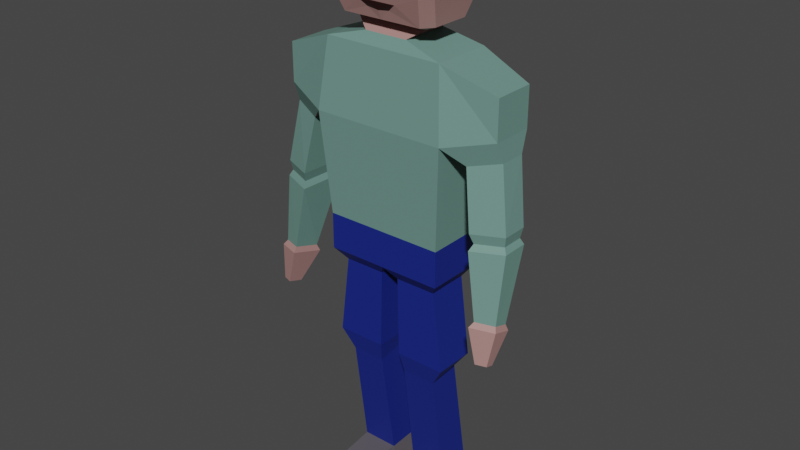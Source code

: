 # Source: Bystander4.blend  (saved by Blender 3.4.6; exported with 4.5.12 LTS)
import bpy
from mathutils import Matrix  # noqa: F401  (used for matrix-valued properties, if any)

bpy.ops.wm.read_factory_settings(use_empty=True)
scene = bpy.context.scene
scene.name = 'Scene'

# ---- collections
col_collection = bpy.data.collections.new('Collection'); scene.collection.children.link(col_collection)

# ---- images (referenced by path relative to the original .blend; pixels are not part of the script)
import os
ASSET_DIR = os.environ.get("B2B_ASSET_DIR", "")  # directory of the original .blend (textures are referenced by path, not embedded)
HERE = os.path.dirname(os.path.abspath(__file__))  # packed textures are extracted next to this script under _unpacked/

def load_image(name, relpath, width, height, colorspace="sRGB"):
    """Load a texture the original file referenced (path relative to the .blend, or extracted next to this script)."""
    p = next((c for c in (os.path.join(HERE, relpath), os.path.join(ASSET_DIR, relpath)) if relpath and os.path.exists(c)), "")
    if p:
        img = bpy.data.images.load(p, check_existing=True)
        img.name = name
    else:  # same state as the original file: an image datablock whose file is absent (Cycles renders it pink)
        img = bpy.data.images.new(name, width, height)
        img.source = "FILE"
        img.filepath = "//" + (relpath or name)
    img.colorspace_settings.name = colorspace
    return img
img_hat_base_color = load_image('Hat Base Color', '', 1024, 1024, 'sRGB')

# ---- materials (node trees are filled in below, after node groups)
mat_skin = bpy.data.materials.new('skin')
mat_skin.alpha_threshold = 0.0
mat_skin.use_transparent_shadow = False
mat_skin.roughness = 0.5
mat_skin.line_color = (0.0, 0.0, 0.0, 1.0)
mat_top = bpy.data.materials.new('Top')
mat_top.use_transparent_shadow = False
mat_trousers = bpy.data.materials.new('Trousers')
mat_trousers.use_transparent_shadow = False
mat_shoes = bpy.data.materials.new('Shoes')
mat_shoes.use_transparent_shadow = False
mat_mouth = bpy.data.materials.new('Mouth')
mat_mouth.use_transparent_shadow = False
mat_eye = bpy.data.materials.new('Eye')
mat_eye.use_transparent_shadow = False
mat_pupil = bpy.data.materials.new('pupil')
mat_pupil.use_transparent_shadow = False
mat_hat = bpy.data.materials.new('Hat')
mat_hat.use_transparent_shadow = False
mat_hair = bpy.data.materials.new('Hair')
mat_hair.use_transparent_shadow = False

# ---- material node trees
mat_skin.use_nodes = True; mat_skin.node_tree.nodes.clear()
_N = mat_skin.node_tree.nodes; _L = mat_skin.node_tree.links
n0 = _N.new('ShaderNodeOutputMaterial'); n0.name = 'Material Output'; n0.location = (300, 300)
n1 = _N.new('ShaderNodeBsdfPrincipled'); n1.name = 'Principled BSDF'; n1.location = (10, 300)
n1.distribution = 'GGX'
n1.subsurface_method = 'RANDOM_WALK_SKIN'
n1.inputs[0].default_value = (0.42, 0.2283, 0.212, 1.0)
n1.inputs[3].default_value = 1.45
n1.inputs[27].default_value = (0.0, 0.0, 0.0, 1.0)
n1.inputs[28].default_value = 1.0
_L.new(n1.outputs[0], n0.inputs[0])
n0.is_active_output = True
mat_top.use_nodes = True; mat_top.node_tree.nodes.clear()
_N = mat_top.node_tree.nodes; _L = mat_top.node_tree.links
n0 = _N.new('ShaderNodeBsdfPrincipled'); n0.name = 'Principled BSDF'; n0.location = (10, 300)
n0.distribution = 'GGX'
n0.subsurface_method = 'RANDOM_WALK_SKIN'
n0.inputs[0].default_value = (0.1534, 0.2957, 0.2557, 1.0)
n0.inputs[3].default_value = 1.45
n0.inputs[27].default_value = (0.0, 0.0, 0.0, 1.0)
n0.inputs[28].default_value = 1.0
n1 = _N.new('ShaderNodeOutputMaterial'); n1.name = 'Material Output'; n1.location = (300, 300)
_L.new(n0.outputs[0], n1.inputs[0])
n1.is_active_output = True
mat_trousers.use_nodes = True; mat_trousers.node_tree.nodes.clear()
_N = mat_trousers.node_tree.nodes; _L = mat_trousers.node_tree.links
n0 = _N.new('ShaderNodeBsdfPrincipled'); n0.name = 'Principled BSDF'; n0.location = (10, 300)
n0.distribution = 'GGX'
n0.subsurface_method = 'RANDOM_WALK_SKIN'
n0.inputs[0].default_value = (0.007792, 0.02043, 0.2203, 1.0)
n0.inputs[3].default_value = 1.45
n0.inputs[27].default_value = (0.0, 0.0, 0.0, 1.0)
n0.inputs[28].default_value = 1.0
n1 = _N.new('ShaderNodeOutputMaterial'); n1.name = 'Material Output'; n1.location = (300, 300)
_L.new(n0.outputs[0], n1.inputs[0])
n1.is_active_output = True
mat_shoes.use_nodes = True; mat_shoes.node_tree.nodes.clear()
_N = mat_shoes.node_tree.nodes; _L = mat_shoes.node_tree.links
n0 = _N.new('ShaderNodeBsdfPrincipled'); n0.name = 'Principled BSDF'; n0.location = (10, 300)
n0.distribution = 'GGX'
n0.subsurface_method = 'RANDOM_WALK_SKIN'
n0.inputs[0].default_value = (0.1059, 0.09563, 0.1107, 1.0)
n0.inputs[3].default_value = 1.45
n0.inputs[27].default_value = (0.0, 0.0, 0.0, 1.0)
n0.inputs[28].default_value = 1.0
n1 = _N.new('ShaderNodeOutputMaterial'); n1.name = 'Material Output'; n1.location = (300, 300)
_L.new(n0.outputs[0], n1.inputs[0])
n1.is_active_output = True
mat_mouth.use_nodes = True; mat_mouth.node_tree.nodes.clear()
_N = mat_mouth.node_tree.nodes; _L = mat_mouth.node_tree.links
n0 = _N.new('ShaderNodeBsdfPrincipled'); n0.name = 'Principled BSDF'; n0.location = (10, 300)
n0.distribution = 'GGX'
n0.subsurface_method = 'RANDOM_WALK_SKIN'
n0.inputs[0].default_value = (0.02539, 0.002901, 0.0022, 1.0)
n0.inputs[3].default_value = 1.45
n0.inputs[27].default_value = (0.0, 0.0, 0.0, 1.0)
n0.inputs[28].default_value = 1.0
n1 = _N.new('ShaderNodeOutputMaterial'); n1.name = 'Material Output'; n1.location = (300, 300)
_L.new(n0.outputs[0], n1.inputs[0])
n1.is_active_output = True
mat_eye.use_nodes = True; mat_eye.node_tree.nodes.clear()
_N = mat_eye.node_tree.nodes; _L = mat_eye.node_tree.links
n0 = _N.new('ShaderNodeBsdfPrincipled'); n0.name = 'Principled BSDF'; n0.location = (10, 300)
n0.distribution = 'GGX'
n0.subsurface_method = 'RANDOM_WALK_SKIN'
n0.inputs[3].default_value = 1.45
n0.inputs[27].default_value = (0.0, 0.0, 0.0, 1.0)
n0.inputs[28].default_value = 1.0
n1 = _N.new('ShaderNodeOutputMaterial'); n1.name = 'Material Output'; n1.location = (300, 300)
_L.new(n0.outputs[0], n1.inputs[0])
n1.is_active_output = True
mat_pupil.use_nodes = True; mat_pupil.node_tree.nodes.clear()
_N = mat_pupil.node_tree.nodes; _L = mat_pupil.node_tree.links
n0 = _N.new('ShaderNodeBsdfPrincipled'); n0.name = 'Principled BSDF'; n0.location = (10, 300)
n0.distribution = 'GGX'
n0.subsurface_method = 'RANDOM_WALK_SKIN'
n0.inputs[0].default_value = (0.02073, 0.06242, 0.09083, 1.0)
n0.inputs[3].default_value = 1.45
n0.inputs[27].default_value = (0.0, 0.0, 0.0, 1.0)
n0.inputs[28].default_value = 1.0
n1 = _N.new('ShaderNodeOutputMaterial'); n1.name = 'Material Output'; n1.location = (300, 300)
_L.new(n0.outputs[0], n1.inputs[0])
n1.is_active_output = True
mat_hat.use_nodes = True; mat_hat.node_tree.nodes.clear()
_N = mat_hat.node_tree.nodes; _L = mat_hat.node_tree.links
n0 = _N.new('ShaderNodeBsdfPrincipled'); n0.name = 'Principled BSDF'; n0.location = (10, 300)
n0.distribution = 'GGX'
n0.subsurface_method = 'RANDOM_WALK_SKIN'
n0.inputs[3].default_value = 1.45
n0.inputs[27].default_value = (0.0, 0.0, 0.0, 1.0)
n0.inputs[28].default_value = 1.0
n1 = _N.new('ShaderNodeOutputMaterial'); n1.name = 'Material Output'; n1.location = (300, 300)
n2 = _N.new('ShaderNodeTexImage'); n2.name = 'Image Texture'; n2.location = (-280, 280)
n2.image = img_hat_base_color
_L.new(n0.outputs[0], n1.inputs[0])
_L.new(n2.outputs[0], n0.inputs[0])
n1.is_active_output = True
mat_hair.use_nodes = True; mat_hair.node_tree.nodes.clear()
_N = mat_hair.node_tree.nodes; _L = mat_hair.node_tree.links
n0 = _N.new('ShaderNodeBsdfPrincipled'); n0.name = 'Principled BSDF'; n0.location = (10, 300)
n0.distribution = 'GGX'
n0.subsurface_method = 'RANDOM_WALK_SKIN'
n0.inputs[0].default_value = (0.5277, 0.4793, 0.01114, 1.0)
n0.inputs[3].default_value = 1.45
n0.inputs[27].default_value = (0.0, 0.0, 0.0, 1.0)
n0.inputs[28].default_value = 1.0
n1 = _N.new('ShaderNodeOutputMaterial'); n1.name = 'Material Output'; n1.location = (300, 300)
_L.new(n0.outputs[0], n1.inputs[0])
n1.is_active_output = True

# ---- world
world_world = bpy.data.worlds.new('World'); scene.world = world_world
world_world.use_nodes = True; world_world.node_tree.nodes.clear()
_N = world_world.node_tree.nodes; _L = world_world.node_tree.links
n0 = _N.new('ShaderNodeOutputWorld'); n0.name = 'World Output'; n0.location = (300, 300)
n1 = _N.new('ShaderNodeBackground'); n1.name = 'Background'; n1.location = (10, 300)
n1.inputs[0].default_value = (0.05088, 0.05088, 0.05088, 1.0)
_L.new(n1.outputs[0], n0.inputs[0])
n0.is_active_output = True
world_world.color = (0.05088, 0.05088, 0.05088)
world_world.use_sun_shadow = False
world_world.sun_shadow_jitter_overblur = 0.0

# ---- meshes
me_cube_001 = bpy.data.meshes.new('Cube.001')
me_cube_001.from_pydata([(0.9619, -0.4904, -0.1941), (0.9619, -0.4904, 0.1941), (0.9187, 0.4904, -0.1941), (0.9187, 0.4904, 0.1492), (-0.04728, 0.4904, 0.1449), (3.422e-06, -0.4904, -0.1941), (3.422e-06, -0.4904, 0.1941), (3.422e-06, 0.6019, 1.817), (1.071, 0.6019, 1.817), (1.071, -0.6019, 1.817), (3.422e-06, -0.6019, 1.817), (3.422e-06, 0.4833, 2.914), (0.9657, 0.4833, 2.914), (0.9657, -0.4833, 2.914), (3.422e-06, -0.4833, 2.914), (0.0, 0.395, 3.079), (0.3472, 0.395, 3.079), (0.3472, -0.395, 3.079), (0.0, -0.395, 3.079), (3.703e-09, 0.2465, 3.227), (0.4409, 0.2465, 3.227), (0.5889, -0.2465, 3.227), (0.0, -0.2465, 3.227), (1.808, 0.3362, 1.996), (1.808, -0.3362, 1.996), (1.808, 0.3362, 2.609), (1.808, -0.3362, 2.609), (1.365, 0.3803, 1.566), (1.365, -0.3803, 1.566), (1.83, 0.2124, 1.679), (1.83, -0.2124, 1.679), (1.505, 0.271, 0.6537), (1.519, -0.4893, 0.6646), (1.985, 0.1127, 0.6836), (1.993, -0.3119, 0.6896), (1.55, 0.2128, 0.5008), (1.562, -0.4338, 0.51), (1.958, 0.07815, 0.5262), (1.965, -0.2829, 0.5314), (1.511, 0.2799, 0.4019), (1.524, -0.5052, 0.4131), (2.006, 0.1165, 0.4328), (2.014, -0.322, 0.439), (1.69, -0.1146, -0.743), (1.698, -0.5569, -0.6044), (1.983, -0.2019, -0.698), (1.987, -0.4489, -0.6206), (0.8127, -0.3353, -0.5911), (0.8127, 0.3353, -0.5911), (3.422e-06, -0.4904, -0.3842), (-0.04728, 0.4904, -0.3351), (0.9619, -0.4904, -0.3842), (0.9187, 0.4904, -0.3394), (0.1492, -0.3353, -0.5911), (0.1492, 0.3353, -0.5911), (0.1791, 0.3353, -1.878), (0.1791, -0.3353, -1.878), (0.9754, -0.3353, -1.878), (0.9754, 0.3353, -1.878), (0.2249, 0.2637, -2.12), (0.2249, -0.2637, -2.209), (0.7751, -0.2637, -2.209), (0.7751, 0.2637, -2.12), (0.2088, 0.5632, -4.004), (0.2088, -0.002506, -4.029), (0.7912, -0.002506, -4.029), (0.7912, 0.5632, -4.004), (0.1551, 0.6281, -4.296), (0.1551, -0.04188, -4.325), (0.8449, -0.04188, -4.325), (0.8449, 0.6281, -4.296), (0.2413, -0.8443, -4.102), (0.7587, -0.8443, -4.102), (0.2413, -0.8348, -4.323), (0.7587, -0.8348, -4.323), (1.655, -0.08281, -0.8415), (1.666, -0.6405, -0.6667), (2.025, -0.1929, -0.7848), (2.03, -0.5043, -0.6872), (1.789, -0.3928, -1.294), (1.794, -0.6393, -1.216), (1.952, -0.4415, -1.269), (1.955, -0.5791, -1.225), (3.703e-09, 0.4792, 3.303), (3.703e-09, -0.5397, 3.44), (3.703e-09, 0.6494, 3.731), (3.703e-09, -0.6494, 3.731), (3.703e-09, 0.6494, 4.213), (3.703e-09, -0.6494, 4.213), (2.541e-09, 0.3553, 4.626), (2.541e-09, -0.3553, 4.626), (0.638, 0.4792, 3.303), (0.7688, 0.3079, 3.303), (0.6591, 0.4014, 3.278), (0.7688, -0.3079, 3.303), (0.1833, -0.5388, 3.464), (0.6591, -0.4014, 3.278), (0.8769, 0.4782, 3.731), (0.7462, 0.6494, 3.731), (0.8769, -0.4782, 3.731), (0.487, -0.6494, 3.822), (0.7461, 0.6494, 4.213), (0.8769, 0.478, 4.213), (0.8769, -0.478, 4.213), (0.487, -0.6494, 4.122), (0.6232, 0.2138, 4.626), (0.5154, 0.3553, 4.626), (0.5154, -0.3553, 4.626), (0.6232, -0.2138, 4.626), (0.2592, -0.6494, 4.122), (0.7461, -0.6494, 4.213), (0.2592, -0.6494, 3.822), (0.3159, -0.5919, 3.571), (0.7462, -0.6494, 3.731), (0.638, -0.4792, 3.303), (3.703e-09, -0.4792, 3.303), (3.703e-09, -0.5919, 3.571), (0.2592, -0.632, 4.122), (0.2592, -0.632, 3.822), (0.487, -0.632, 4.122), (0.487, -0.632, 3.822), (-0.9619, -0.4904, -0.1941), (-0.9619, -0.4904, 0.1941), (-0.9146, 0.4904, -0.1941), (-0.9146, 0.4904, 0.1449), (-1.071, 0.6019, 1.817), (-1.071, -0.6019, 1.817), (-0.9657, 0.4833, 2.914), (-0.9657, -0.4833, 2.914), (-0.3472, 0.395, 3.079), (-0.3472, -0.395, 3.079), (-0.4409, 0.2465, 3.227), (-0.5889, -0.2465, 3.227), (-1.808, 0.3362, 1.996), (-1.808, -0.3362, 1.996), (-1.808, 0.3362, 2.609), (-1.808, -0.3362, 2.609), (-1.365, 0.3803, 1.566), (-1.365, -0.3803, 1.566), (-1.83, 0.2124, 1.679), (-1.83, -0.2124, 1.679), (-1.505, 0.271, 0.6537), (-1.519, -0.4893, 0.6646), (-1.985, 0.1127, 0.6836), (-1.993, -0.3119, 0.6896), (-1.55, 0.2128, 0.5008), (-1.562, -0.4338, 0.51), (-1.958, 0.07815, 0.5262), (-1.965, -0.2829, 0.5314), (-1.511, 0.2799, 0.4019), (-1.524, -0.5052, 0.4131), (-2.006, 0.1165, 0.4328), (-2.014, -0.322, 0.439), (-1.69, -0.1146, -0.743), (-1.698, -0.5569, -0.6044), (-1.983, -0.2019, -0.698), (-1.987, -0.4489, -0.6206), (-0.8127, -0.3353, -0.5911), (-0.8127, 0.3353, -0.5911), (-0.9619, -0.4904, -0.3842), (-0.9146, 0.4904, -0.3351), (-0.1492, -0.3353, -0.5911), (-0.1492, 0.3353, -0.5911), (-0.1791, 0.3353, -1.878), (-0.1791, -0.3353, -1.878), (-0.9754, -0.3353, -1.878), (-0.9754, 0.3353, -1.878), (-0.2249, 0.2637, -2.12), (-0.2249, -0.2637, -2.209), (-0.7751, -0.2637, -2.209), (-0.7751, 0.2637, -2.12), (-0.2088, 0.5632, -4.004), (-0.2088, -0.002506, -4.029), (-0.7912, -0.002506, -4.029), (-0.7912, 0.5632, -4.004), (-0.1551, 0.6281, -4.296), (-0.1551, -0.04188, -4.325), (-0.8449, -0.04188, -4.325), (-0.8449, 0.6281, -4.296), (-0.2413, -0.8443, -4.102), (-0.7587, -0.8443, -4.102), (-0.2413, -0.8348, -4.323), (-0.7587, -0.8348, -4.323), (-1.655, -0.08281, -0.8415), (-1.666, -0.6405, -0.6667), (-2.025, -0.1929, -0.7848), (-2.03, -0.5043, -0.6872), (-1.789, -0.3928, -1.294), (-1.794, -0.6393, -1.216), (-1.952, -0.4415, -1.269), (-1.955, -0.5791, -1.225), (-0.638, 0.4792, 3.303), (-0.7688, 0.3079, 3.303), (-0.6591, 0.4014, 3.278), (-0.7688, -0.3079, 3.303), (-0.1833, -0.5388, 3.464), (-0.6591, -0.4014, 3.278), (-0.8769, 0.4782, 3.731), (-0.7462, 0.6494, 3.731), (-0.8769, -0.4782, 3.731), (-0.487, -0.6494, 3.822), (-0.7461, 0.6494, 4.213), (-0.8769, 0.478, 4.213), (-0.8769, -0.478, 4.213), (-0.487, -0.6494, 4.122), (-0.6232, 0.2138, 4.626), (-0.5154, 0.3553, 4.626), (-0.5154, -0.3553, 4.626), (-0.6232, -0.2138, 4.626), (-0.2592, -0.6494, 4.122), (-0.7461, -0.6494, 4.213), (-0.2592, -0.6494, 3.822), (-0.3159, -0.5919, 3.571), (-0.7462, -0.6494, 3.731), (-0.638, -0.4792, 3.303), (-0.2592, -0.632, 4.122), (-0.2592, -0.632, 3.822), (-0.487, -0.632, 4.122), (-0.487, -0.632, 3.822), (0.2592, -0.632, 3.972), (0.487, -0.632, 3.972), (0.3731, -0.632, 3.822), (0.3731, -0.632, 4.122), (-0.2592, -0.632, 3.972), (-0.487, -0.632, 3.972), (-0.3731, -0.632, 3.822), (-0.3731, -0.632, 4.122), (-0.3731, -0.632, 3.972), (0.3731, -0.632, 3.972), (0.04315, 0.4904, -0.3394), (0.04315, 0.4904, 0.1492), (-0.9619, 0.4904, 0.1941), (-0.9619, 0.4904, -0.1941), (-0.9619, 0.4904, -0.3842), (3.422e-06, 0.4904, 0.1941), (0.9619, 0.4904, 0.1941), (0.9619, 0.4904, -0.1941), (0.9619, 0.4904, -0.3842), (3.422e-06, 0.4904, -0.3842), (-0.03383, 0.5815, -0.273), (-0.03383, 0.5815, 0.07166), (-0.6566, 0.5815, 0.07166), (-0.6566, 0.5815, -0.1717), (-0.6566, 0.5815, -0.273), (0.0311, 0.5815, 0.07475), (0.6598, 0.5815, 0.07475), (0.6598, 0.5815, -0.1717), (0.6598, 0.5815, -0.2761), (0.0311, 0.5815, -0.2761), (3.703e-09, -0.5404, 4.419), (3.703e-09, 0.5404, 4.419), (0.6859, 0.5404, 4.419), (0.8167, 0.3688, 4.419), (0.6859, -0.5404, 4.419), (0.8167, -0.3688, 4.419), (-0.6859, 0.5404, 4.419), (-0.8167, 0.3688, 4.419), (-0.6859, -0.5404, 4.419), (-0.8167, -0.3688, 4.419), (3.703e-09, 0.4859, 4.522), (0.6558, 0.4859, 4.522), (0.7866, -0.3142, 4.522), (-0.6558, 0.4859, 4.522), (-0.7866, -0.3142, 4.522), (3.703e-09, -0.4859, 4.522), (0.7866, 0.3142, 4.522), (0.6558, -0.4859, 4.522), (-0.7866, 0.3142, 4.522), (-0.6558, -0.4859, 4.522), (3.519e-09, 0.4372, 4.574), (0.6097, 0.4372, 4.574), (0.7341, -0.274, 4.574), (-0.6097, 0.4372, 4.574), (-0.7341, -0.274, 4.574), (3.519e-09, -0.4372, 4.574), (0.7341, 0.274, 4.574), (0.6097, -0.4372, 4.574), (-0.7341, 0.274, 4.574), (-0.6097, -0.4372, 4.574), (-0.43, -0.632, 3.822), (-0.43, -0.632, 4.122), (-0.43, -0.632, 3.972), (-0.3161, -0.632, 3.822), (-0.3161, -0.632, 4.122), (-0.3161, -0.632, 3.972), (-0.2592, -0.632, 4.047), (-0.487, -0.632, 4.047), (-0.3731, -0.632, 4.047), (-0.43, -0.632, 4.047), (-0.3161, -0.632, 4.047), (-0.2592, -0.632, 3.897), (-0.487, -0.632, 3.897), (-0.3731, -0.632, 3.897), (-0.43, -0.632, 3.897), (-0.3161, -0.632, 3.897), (0.3161, -0.632, 3.822), (0.3161, -0.632, 4.122), (0.3161, -0.632, 3.972), (0.43, -0.632, 3.822), (0.43, -0.632, 4.122), (0.43, -0.632, 3.972), (0.2592, -0.632, 4.047), (0.487, -0.632, 4.047), (0.3731, -0.632, 4.047), (0.3161, -0.632, 4.047), (0.43, -0.632, 4.047), (0.2592, -0.632, 3.897), (0.487, -0.632, 3.897), (0.3731, -0.632, 3.897), (0.3161, -0.632, 3.897), (0.43, -0.632, 3.897), (3.703e-09, -0.5949, 4.316), (0.8468, 0.4234, 4.316), (0.716, -0.5949, 4.316), (-0.8468, 0.4234, 4.316), (-0.716, -0.5949, 4.316), (3.703e-09, 0.5949, 4.316), (0.716, 0.5949, 4.316), (0.8468, -0.4234, 4.316), (-0.716, 0.5949, 4.316), (-0.8468, -0.4234, 4.316)], [], [(50, 160, 243, 239), (236, 235, 1, 0), (236, 0, 51, 237), (0, 1, 6, 5), (235, 234, 7, 8), (12, 13, 26, 25), (6, 1, 9, 10), (1, 235, 8, 9), (13, 12, 16, 17), (10, 9, 13, 14), (8, 7, 11, 12), (17, 16, 20, 21), (14, 13, 17, 18), (12, 11, 15, 16), (98, 85, 87, 101), (18, 17, 21, 22), (16, 15, 19, 20), (24, 23, 25, 26), (8, 12, 25, 23), (23, 24, 30, 29), (13, 9, 24, 26), (30, 28, 32, 34), (24, 9, 28, 30), (9, 8, 27, 28), (8, 23, 29, 27), (34, 32, 36, 38), (29, 30, 34, 33), (27, 29, 33, 31), (28, 27, 31, 32), (35, 37, 41, 39), (33, 34, 38, 37), (31, 33, 37, 35), (32, 31, 35, 36), (42, 40, 44, 46), (36, 35, 39, 40), (38, 36, 40, 42), (37, 38, 42, 41), (43, 45, 77, 75), (41, 42, 46, 45), (39, 41, 45, 43), (40, 39, 43, 44), (54, 48, 58, 55), (0, 5, 49, 51), (47, 48, 237, 51), (53, 47, 51, 49), (48, 54, 238, 237), (54, 53, 49, 238), (56, 55, 59, 60), (48, 47, 57, 58), (53, 54, 55, 56), (47, 53, 56, 57), (59, 62, 66, 63), (55, 58, 62, 59), (58, 57, 61, 62), (57, 56, 60, 61), (63, 66, 70, 67), (62, 61, 65, 66), (61, 60, 64, 65), (60, 59, 63, 64), (67, 70, 69, 68), (66, 65, 69, 70), (69, 65, 72, 74), (64, 63, 67, 68), (72, 71, 73, 74), (68, 69, 74, 73), (64, 68, 73, 71), (65, 64, 71, 72), (78, 76, 80, 82), (44, 43, 75, 76), (46, 44, 76, 78), (45, 46, 78, 77), (80, 79, 81, 82), (77, 78, 82, 81), (75, 77, 81, 79), (76, 75, 79, 80), (22, 21, 96, 114, 115), (94, 92, 97, 99), (20, 19, 83, 91, 93), (111, 100, 120, 298, 221, 295, 118), (21, 20, 93, 92, 94, 96), (84, 95, 112, 116), (274, 276, 107, 90), (99, 97, 102, 103), (270, 269, 89, 106), (105, 106, 89, 90, 107, 108), (271, 275, 105, 108), (91, 92, 93), (94, 114, 96), (98, 101, 102, 97), (94, 99, 113, 114), (97, 92, 91, 98), (270, 106, 105, 275), (110, 113, 99, 103), (313, 110, 103, 318), (91, 83, 85, 98), (111, 109, 88, 86), (104, 100, 113, 110), (100, 111, 86, 113), (109, 104, 110, 88), (112, 95, 114, 113), (95, 84, 115, 114), (116, 112, 113, 86), (305, 302, 119, 299), (109, 111, 118, 306, 219, 301, 117), (104, 109, 117, 296, 222, 299, 119), (100, 104, 119, 302, 220, 307, 120), (232, 121, 122, 231), (232, 233, 159, 121), (121, 5, 6, 122), (231, 125, 7, 234), (127, 135, 136, 128), (6, 10, 126, 122), (122, 126, 125, 231), (128, 130, 129, 127), (10, 14, 128, 126), (125, 127, 11, 7), (130, 132, 131, 129), (14, 18, 130, 128), (127, 129, 15, 11), (198, 201, 87, 85), (18, 22, 132, 130), (129, 131, 19, 15), (134, 136, 135, 133), (125, 133, 135, 127), (133, 139, 140, 134), (128, 136, 134, 126), (140, 144, 142, 138), (134, 140, 138, 126), (126, 138, 137, 125), (125, 137, 139, 133), (144, 148, 146, 142), (139, 143, 144, 140), (137, 141, 143, 139), (138, 142, 141, 137), (145, 149, 151, 147), (143, 147, 148, 144), (141, 145, 147, 143), (142, 146, 145, 141), (152, 156, 154, 150), (146, 150, 149, 145), (148, 152, 150, 146), (147, 151, 152, 148), (153, 183, 185, 155), (151, 155, 156, 152), (149, 153, 155, 151), (150, 154, 153, 149), (162, 163, 166, 158), (121, 159, 49, 5), (157, 159, 233, 158), (161, 49, 159, 157), (158, 233, 238, 162), (162, 238, 49, 161), (164, 168, 167, 163), (158, 166, 165, 157), (161, 164, 163, 162), (157, 165, 164, 161), (167, 171, 174, 170), (163, 167, 170, 166), (166, 170, 169, 165), (165, 169, 168, 164), (171, 175, 178, 174), (170, 174, 173, 169), (169, 173, 172, 168), (168, 172, 171, 167), (175, 176, 177, 178), (174, 178, 177, 173), (177, 182, 180, 173), (172, 176, 175, 171), (180, 182, 181, 179), (176, 181, 182, 177), (172, 179, 181, 176), (173, 180, 179, 172), (186, 190, 188, 184), (154, 184, 183, 153), (156, 186, 184, 154), (155, 185, 186, 156), (188, 190, 189, 187), (185, 189, 190, 186), (183, 187, 189, 185), (184, 188, 187, 183), (22, 115, 214, 196, 132), (194, 199, 197, 192), (131, 193, 191, 83, 19), (211, 216, 282, 225, 279, 218, 200), (132, 196, 194, 192, 193, 131), (84, 116, 212, 195), (274, 90, 207, 278), (199, 203, 202, 197), (272, 206, 89, 269), (273, 208, 205, 277), (191, 193, 192), (194, 196, 214), (198, 197, 202, 201), (194, 214, 213, 199), (197, 198, 191, 192), (272, 277, 205, 206), (210, 203, 199, 213), (315, 320, 203, 210), (191, 198, 85, 83), (211, 86, 88, 209), (204, 210, 213, 200), (200, 213, 86, 211), (209, 88, 210, 204), (212, 213, 214, 195), (195, 214, 115, 84), (116, 86, 213, 212), (288, 280, 217, 286), (209, 215, 285, 223, 290, 216, 211), (204, 217, 280, 226, 283, 215, 209), (200, 218, 291, 224, 286, 217, 204), (293, 281, 224, 291), (294, 284, 227, 292), (289, 283, 226, 287), (304, 303, 222, 296), (309, 308, 228, 297), (310, 307, 220, 300), (2, 52, 247, 246), (50, 4, 234, 238), (4, 124, 231, 234), (124, 123, 232, 231), (160, 50, 238, 233), (123, 160, 233, 232), (3, 230, 234, 235), (2, 3, 235, 236), (229, 52, 237, 238), (52, 2, 236, 237), (230, 229, 238, 234), (240, 239, 243, 242, 241), (246, 247, 248, 244, 245), (230, 3, 245, 244), (4, 50, 239, 240), (229, 230, 244, 248), (160, 123, 242, 243), (3, 2, 246, 245), (124, 4, 240, 241), (52, 229, 248, 247), (123, 124, 241, 242), (268, 263, 258, 257), (319, 314, 256, 255), (320, 258, 256, 314), (319, 255, 250, 316), (311, 249, 257, 315), (266, 253, 254, 261), (317, 251, 252, 312), (318, 312, 252, 254), (317, 316, 250, 251), (311, 313, 253, 249), (90, 89, 206, 205, 208, 207), (276, 266, 261, 271), (278, 273, 263, 268), (255, 256, 267, 262), (258, 263, 267, 256), (255, 262, 259, 250), (249, 264, 268, 257), (251, 260, 265, 252), (254, 252, 265, 261), (251, 250, 259, 260), (249, 253, 266, 264), (207, 208, 273, 278), (107, 276, 271, 108), (262, 267, 277, 272), (263, 273, 277, 267), (262, 272, 269, 259), (264, 274, 278, 268), (260, 270, 275, 265), (261, 265, 275, 271), (260, 259, 269, 270), (264, 266, 276, 274), (292, 227, 281, 293), (287, 226, 280, 288), (285, 215, 283, 289), (290, 223, 284, 294), (223, 285, 289, 284), (227, 287, 288, 281), (284, 289, 287, 227), (281, 288, 286, 224), (216, 290, 294, 282), (225, 292, 293, 279), (282, 294, 292, 225), (279, 293, 291, 218), (306, 309, 297, 219), (301, 304, 296, 117), (308, 310, 300, 228), (303, 305, 299, 222), (228, 300, 305, 303), (219, 297, 304, 301), (297, 228, 303, 304), (300, 220, 302, 305), (221, 298, 310, 308), (118, 295, 309, 306), (298, 120, 307, 310), (295, 221, 308, 309), (88, 110, 313, 311), (101, 87, 316, 317), (103, 102, 312, 318), (101, 317, 312, 102), (88, 311, 315, 210), (201, 319, 316, 87), (203, 320, 314, 202), (201, 202, 314, 319), (257, 258, 320, 315), (253, 313, 318, 254)])
me_cube_001.polygons.foreach_set('material_index', [2, 2, 2, 2, 1, 1, 1, 1, 1, 1, 1, 0, 1, 1, 0, 0, 0, 1, 1, 1, 1, 1, 1, 0, 1, 1, 1, 1, 1, 1, 1, 1, 1, 1, 1, 1, 1, 0, 1, 1, 1, 2, 2, 2, 2, 2, 2, 2, 2, 2, 2, 2, 2, 2, 2, 3, 2, 2, 2, 3, 3, 3, 3, 3, 3, 3, 3, 0, 0, 0, 0, 0, 0, 0, 0, 0, 0, 0, 0, 0, 4, 8, 0, 8, 8, 8, 0, 0, 0, 0, 0, 8, 0, 0, 0, 0, 0, 0, 0, 0, 0, 0, 5, 0, 0, 0, 2, 2, 2, 1, 1, 1, 1, 1, 1, 1, 0, 1, 1, 0, 0, 0, 1, 1, 1, 1, 1, 1, 0, 1, 1, 1, 1, 1, 1, 1, 1, 1, 1, 1, 1, 1, 0, 1, 1, 1, 2, 2, 2, 2, 2, 2, 2, 2, 2, 2, 2, 2, 2, 2, 3, 2, 2, 2, 3, 3, 3, 3, 3, 3, 3, 3, 0, 0, 0, 0, 0, 0, 0, 0, 0, 0, 0, 0, 0, 4, 8, 0, 8, 8, 0, 0, 0, 0, 0, 8, 0, 0, 0, 0, 0, 0, 0, 0, 0, 0, 5, 0, 0, 0, 5, 6, 5, 5, 6, 5, 2, 2, 2, 2, 2, 2, 2, 2, 2, 2, 2, 2, 2, 2, 2, 2, 2, 2, 2, 2, 2, 8, 8, 8, 8, 8, 8, 8, 8, 8, 8, 8, 8, 8, 8, 8, 8, 8, 8, 8, 8, 8, 8, 8, 8, 8, 8, 8, 8, 8, 8, 8, 6, 5, 5, 5, 5, 6, 6, 5, 5, 5, 5, 5, 5, 5, 6, 5, 6, 5, 6, 5, 5, 5, 5, 5, 0, 0, 0, 0, 0, 0, 0, 0, 8, 8])
_uv = me_cube_001.uv_layers.new(name='UVMap')
_uv.uv.foreach_set('vector', [0.3959, 0.3811, 0.3831, 0.4939, 0.3831, 0.4939, 0.3959, 0.3811, 0.375, 0.5, 0.625, 0.5, 0.625, 0.75, 0.375, 0.75, 0.375, 0.5, 0.375, 0.75, 0.375, 0.75, 0.375, 0.5, 0.375, 0.75, 0.625, 0.75, 0.625, 0.875, 0.375, 0.875, 0.625, 0.5, 0.625, 0.375, 0.625, 0.375, 0.625, 0.5, 0.625, 0.5, 0.625, 0.75, 0.625, 0.75, 0.625, 0.5, 0.625, 0.875, 0.625, 0.75, 0.625, 0.75, 0.625, 0.875, 0.625, 0.75, 0.625, 0.5, 0.625, 0.5, 0.625, 0.75, 0.625, 0.75, 0.625, 0.5, 0.625, 0.5, 0.625, 0.75, 0.625, 0.875, 0.625, 0.75, 0.625, 0.75, 0.625, 0.875, 0.625, 0.5, 0.625, 0.375, 0.625, 0.375, 0.625, 0.5, 0.625, 0.75, 0.625, 0.5, 0.625, 0.5, 0.625, 0.75, 0.625, 0.875, 0.625, 0.75, 0.625, 0.75, 0.625, 0.875, 0.625, 0.5, 0.625, 0.375, 0.625, 0.375, 0.625, 0.5, 0.625, 0.4786, 0.625, 0.375, 0.625, 0.375, 0.625, 0.4786, 0.625, 0.875, 0.625, 0.75, 0.625, 0.75, 0.625, 0.875, 0.625, 0.5, 0.625, 0.375, 0.625, 0.375, 0.625, 0.5, 0.625, 0.75, 0.625, 0.5, 0.625, 0.5, 0.625, 0.75, 0.625, 0.5, 0.625, 0.5, 0.625, 0.5, 0.625, 0.5, 0.625, 0.5, 0.625, 0.75, 0.625, 0.75, 0.625, 0.5, 0.625, 0.75, 0.625, 0.75, 0.625, 0.75, 0.625, 0.75, 0.625, 0.75, 0.625, 0.75, 0.625, 0.75, 0.625, 0.75, 0.625, 0.75, 0.625, 0.75, 0.625, 0.75, 0.625, 0.75, 0.625, 0.75, 0.625, 0.5, 0.625, 0.5, 0.625, 0.75, 0.625, 0.5, 0.625, 0.5, 0.625, 0.5, 0.625, 0.5, 0.625, 0.75, 0.625, 0.75, 0.625, 0.75, 0.625, 0.75, 0.625, 0.5, 0.625, 0.75, 0.625, 0.75, 0.625, 0.5, 0.625, 0.5, 0.625, 0.5, 0.625, 0.5, 0.625, 0.5, 0.625, 0.75, 0.625, 0.5, 0.625, 0.5, 0.625, 0.75, 0.625, 0.5, 0.625, 0.5, 0.625, 0.5, 0.625, 0.5, 0.625, 0.5, 0.625, 0.75, 0.625, 0.75, 0.625, 0.5, 0.625, 0.5, 0.625, 0.5, 0.625, 0.5, 0.625, 0.5, 0.625, 0.75, 0.625, 0.5, 0.625, 0.5, 0.625, 0.75, 0.625, 0.75, 0.625, 0.75, 0.625, 0.75, 0.625, 0.75, 0.625, 0.75, 0.625, 0.5, 0.625, 0.5, 0.625, 0.75, 0.625, 0.75, 0.625, 0.75, 0.625, 0.75, 0.625, 0.75, 0.625, 0.5, 0.625, 0.75, 0.625, 0.75, 0.625, 0.5, 0.625, 0.5, 0.625, 0.5, 0.625, 0.5, 0.625, 0.5, 0.625, 0.5, 0.625, 0.75, 0.625, 0.75, 0.625, 0.5, 0.625, 0.5, 0.625, 0.5, 0.625, 0.5, 0.625, 0.5, 0.625, 0.75, 0.625, 0.5, 0.625, 0.5, 0.625, 0.75, 0.2694, 0.5395, 0.3556, 0.5395, 0.3556, 0.5395, 0.2694, 0.5395, 0.375, 0.75, 0.375, 0.875, 0.375, 0.875, 0.375, 0.75, 0.3556, 0.7105, 0.3556, 0.5395, 0.375, 0.5, 0.375, 0.75, 0.2694, 0.7105, 0.3556, 0.7105, 0.375, 0.75, 0.25, 0.75, 0.3556, 0.5395, 0.2694, 0.5395, 0.25, 0.5, 0.375, 0.5, 0.2694, 0.5395, 0.2694, 0.7105, 0.25, 0.75, 0.25, 0.5, 0.2694, 0.7105, 0.2694, 0.5395, 0.2694, 0.5395, 0.2694, 0.7105, 0.3556, 0.5395, 0.3556, 0.7105, 0.3556, 0.7105, 0.3556, 0.5395, 0.2694, 0.7105, 0.2694, 0.5395, 0.2694, 0.5395, 0.2694, 0.7105, 0.3556, 0.7105, 0.2694, 0.7105, 0.2694, 0.7105, 0.3556, 0.7105, 0.2694, 0.5395, 0.3556, 0.5395, 0.3556, 0.5395, 0.2694, 0.5395, 0.2694, 0.5395, 0.3556, 0.5395, 0.3556, 0.5395, 0.2694, 0.5395, 0.3556, 0.5395, 0.3556, 0.7105, 0.3556, 0.7105, 0.3556, 0.5395, 0.3556, 0.7105, 0.2694, 0.7105, 0.2694, 0.7105, 0.3556, 0.7105, 0.2694, 0.5395, 0.3556, 0.5395, 0.3556, 0.5395, 0.2694, 0.5395, 0.3556, 0.5395, 0.3556, 0.7105, 0.3556, 0.7105, 0.3556, 0.5395, 0.3556, 0.7105, 0.2694, 0.7105, 0.2694, 0.7105, 0.3556, 0.7105, 0.2694, 0.7105, 0.2694, 0.5395, 0.2694, 0.5395, 0.2694, 0.7105, 0.2694, 0.5395, 0.3556, 0.5395, 0.3556, 0.7105, 0.2694, 0.7105, 0.3556, 0.5395, 0.3556, 0.7105, 0.3556, 0.7105, 0.3556, 0.5395, 0.3556, 0.7105, 0.3556, 0.7105, 0.3556, 0.7105, 0.3556, 0.7105, 0.2694, 0.7105, 0.2694, 0.5395, 0.2694, 0.5395, 0.2694, 0.7105, 0.3556, 0.7105, 0.2694, 0.7105, 0.2694, 0.7105, 0.3556, 0.7105, 0.2694, 0.7105, 0.3556, 0.7105, 0.3556, 0.7105, 0.2694, 0.7105, 0.2694, 0.7105, 0.2694, 0.7105, 0.2694, 0.7105, 0.2694, 0.7105, 0.3556, 0.7105, 0.2694, 0.7105, 0.2694, 0.7105, 0.3556, 0.7105, 0.625, 0.75, 0.625, 0.75, 0.625, 0.75, 0.625, 0.75, 0.625, 0.75, 0.625, 0.5, 0.625, 0.5, 0.625, 0.75, 0.625, 0.75, 0.625, 0.75, 0.625, 0.75, 0.625, 0.75, 0.625, 0.5, 0.625, 0.75, 0.625, 0.75, 0.625, 0.5, 0.625, 0.75, 0.625, 0.5, 0.625, 0.5, 0.625, 0.75, 0.625, 0.5, 0.625, 0.75, 0.625, 0.75, 0.625, 0.5, 0.625, 0.5, 0.625, 0.5, 0.625, 0.5, 0.625, 0.5, 0.625, 0.75, 0.625, 0.5, 0.625, 0.5, 0.625, 0.75, 0.625, 0.875, 0.625, 0.75, 0.625, 0.75, 0.625, 0.775, 0.625, 0.875, 0.625, 0.7053, 0.625, 0.5447, 0.625, 0.533, 0.625, 0.717, 0.625, 0.5, 0.625, 0.375, 0.625, 0.375, 0.625, 0.475, 0.625, 0.5, 0.625, 0.8656, 0.625, 0.7809, 0.625, 0.7809, 0.625, 0.8021, 0.625, 0.8232, 0.625, 0.8444, 0.625, 0.8656, 0.625, 0.75, 0.625, 0.5, 0.625, 0.5, 0.625, 0.5447, 0.625, 0.7053, 0.625, 0.75, 0.625, 0.875, 0.625, 0.796, 0.625, 0.7951, 0.625, 0.875, 0.625, 0.875, 0.625, 0.775, 0.625, 0.7755, 0.625, 0.875, 0.625, 0.717, 0.625, 0.533, 0.625, 0.533, 0.625, 0.717, 0.625, 0.475, 0.625, 0.375, 0.625, 0.375, 0.625, 0.4745, 0.625, 0.5498, 0.6505, 0.5, 0.75, 0.5, 0.75, 0.75, 0.6505, 0.75, 0.625, 0.7002, 0.625, 0.7023, 0.625, 0.5477, 0.625, 0.5498, 0.625, 0.7002, 0.625, 0.475, 0.625, 0.5014, 0.625, 0.5, 0.625, 0.7053, 0.625, 0.751, 0.625, 0.75, 0.625, 0.4786, 0.625, 0.4786, 0.625, 0.533, 0.625, 0.533, 0.625, 0.7053, 0.625, 0.717, 0.625, 0.7714, 0.625, 0.775, 0.625, 0.533, 0.625, 0.5447, 0.625, 0.475, 0.625, 0.4786, 0.625, 0.475, 0.625, 0.4745, 0.625, 0.5498, 0.625, 0.5477, 0.625, 0.7714, 0.625, 0.7714, 0.625, 0.717, 0.625, 0.717, 0.625, 0.7725, 0.625, 0.7714, 0.625, 0.717, 0.625, 0.7128, 0.625, 0.475, 0.625, 0.375, 0.625, 0.375, 0.625, 0.4786, 0.625, 0.8656, 0.625, 0.8656, 0.625, 0.875, 0.625, 0.875, 0.625, 0.7809, 0.625, 0.7809, 0.625, 0.7714, 0.625, 0.7714, 0.625, 0.7809, 0.625, 0.8656, 0.625, 0.875, 0.625, 0.7714, 0.625, 0.8656, 0.625, 0.7809, 0.625, 0.7714, 0.625, 0.875, 0.625, 0.7951, 0.625, 0.796, 0.625, 0.775, 0.625, 0.7714, 0.625, 0.796, 0.625, 0.875, 0.625, 0.875, 0.625, 0.775, 0.625, 0.875, 0.625, 0.7951, 0.625, 0.7714, 0.625, 0.875, 0.625, 0.8021, 0.625, 0.7809, 0.625, 0.7809, 0.625, 0.8021, 0.625, 0.8656, 0.625, 0.8656, 0.625, 0.8656, 0.625, 0.8656, 0.625, 0.8656, 0.625, 0.8656, 0.625, 0.8656, 0.625, 0.7809, 0.625, 0.8656, 0.625, 0.8656, 0.625, 0.8444, 0.625, 0.8232, 0.625, 0.8021, 0.625, 0.7809, 0.625, 0.7809, 0.625, 0.7809, 0.625, 0.7809, 0.625, 0.7809, 0.625, 0.7809, 0.625, 0.7809, 0.625, 0.7809, 0.375, 0.5, 0.375, 0.75, 0.625, 0.75, 0.625, 0.5, 0.375, 0.5, 0.375, 0.5, 0.375, 0.75, 0.375, 0.75, 0.375, 0.75, 0.375, 0.875, 0.625, 0.875, 0.625, 0.75, 0.625, 0.5, 0.625, 0.5, 0.625, 0.375, 0.625, 0.375, 0.625, 0.5, 0.625, 0.5, 0.625, 0.75, 0.625, 0.75, 0.625, 0.875, 0.625, 0.875, 0.625, 0.75, 0.625, 0.75, 0.625, 0.75, 0.625, 0.75, 0.625, 0.5, 0.625, 0.5, 0.625, 0.75, 0.625, 0.75, 0.625, 0.5, 0.625, 0.5, 0.625, 0.875, 0.625, 0.875, 0.625, 0.75, 0.625, 0.75, 0.625, 0.5, 0.625, 0.5, 0.625, 0.375, 0.625, 0.375, 0.625, 0.75, 0.625, 0.75, 0.625, 0.5, 0.625, 0.5, 0.625, 0.875, 0.625, 0.875, 0.625, 0.75, 0.625, 0.75, 0.625, 0.5, 0.625, 0.5, 0.625, 0.375, 0.625, 0.375, 0.625, 0.4786, 0.625, 0.4786, 0.625, 0.375, 0.625, 0.375, 0.625, 0.875, 0.625, 0.875, 0.625, 0.75, 0.625, 0.75, 0.625, 0.5, 0.625, 0.5, 0.625, 0.375, 0.625, 0.375, 0.625, 0.75, 0.625, 0.75, 0.625, 0.5, 0.625, 0.5, 0.625, 0.5, 0.625, 0.5, 0.625, 0.5, 0.625, 0.5, 0.625, 0.5, 0.625, 0.5, 0.625, 0.75, 0.625, 0.75, 0.625, 0.75, 0.625, 0.75, 0.625, 0.75, 0.625, 0.75, 0.625, 0.75, 0.625, 0.75, 0.625, 0.75, 0.625, 0.75, 0.625, 0.75, 0.625, 0.75, 0.625, 0.75, 0.625, 0.75, 0.625, 0.75, 0.625, 0.75, 0.625, 0.5, 0.625, 0.5, 0.625, 0.5, 0.625, 0.5, 0.625, 0.5, 0.625, 0.5, 0.625, 0.75, 0.625, 0.75, 0.625, 0.75, 0.625, 0.75, 0.625, 0.5, 0.625, 0.5, 0.625, 0.75, 0.625, 0.75, 0.625, 0.5, 0.625, 0.5, 0.625, 0.5, 0.625, 0.5, 0.625, 0.75, 0.625, 0.75, 0.625, 0.5, 0.625, 0.5, 0.625, 0.5, 0.625, 0.5, 0.625, 0.5, 0.625, 0.5, 0.625, 0.5, 0.625, 0.5, 0.625, 0.75, 0.625, 0.75, 0.625, 0.5, 0.625, 0.5, 0.625, 0.5, 0.625, 0.5, 0.625, 0.75, 0.625, 0.75, 0.625, 0.5, 0.625, 0.5, 0.625, 0.75, 0.625, 0.75, 0.625, 0.75, 0.625, 0.75, 0.625, 0.75, 0.625, 0.75, 0.625, 0.5, 0.625, 0.5, 0.625, 0.75, 0.625, 0.75, 0.625, 0.75, 0.625, 0.75, 0.625, 0.5, 0.625, 0.5, 0.625, 0.75, 0.625, 0.75, 0.625, 0.5, 0.625, 0.5, 0.625, 0.5, 0.625, 0.5, 0.625, 0.5, 0.625, 0.5, 0.625, 0.75, 0.625, 0.75, 0.625, 0.5, 0.625, 0.5, 0.625, 0.5, 0.625, 0.5, 0.625, 0.75, 0.625, 0.75, 0.625, 0.5, 0.625, 0.5, 0.2694, 0.5395, 0.2694, 0.5395, 0.3556, 0.5395, 0.3556, 0.5395, 0.375, 0.75, 0.375, 0.75, 0.375, 0.875, 0.375, 0.875, 0.3556, 0.7105, 0.375, 0.75, 0.375, 0.5, 0.3556, 0.5395, 0.2694, 0.7105, 0.25, 0.75, 0.375, 0.75, 0.3556, 0.7105, 0.3556, 0.5395, 0.375, 0.5, 0.25, 0.5, 0.2694, 0.5395, 0.2694, 0.5395, 0.25, 0.5, 0.25, 0.75, 0.2694, 0.7105, 0.2694, 0.7105, 0.2694, 0.7105, 0.2694, 0.5395, 0.2694, 0.5395, 0.3556, 0.5395, 0.3556, 0.5395, 0.3556, 0.7105, 0.3556, 0.7105, 0.2694, 0.7105, 0.2694, 0.7105, 0.2694, 0.5395, 0.2694, 0.5395, 0.3556, 0.7105, 0.3556, 0.7105, 0.2694, 0.7105, 0.2694, 0.7105, 0.2694, 0.5395, 0.2694, 0.5395, 0.3556, 0.5395, 0.3556, 0.5395, 0.2694, 0.5395, 0.2694, 0.5395, 0.3556, 0.5395, 0.3556, 0.5395, 0.3556, 0.5395, 0.3556, 0.5395, 0.3556, 0.7105, 0.3556, 0.7105, 0.3556, 0.7105, 0.3556, 0.7105, 0.2694, 0.7105, 0.2694, 0.7105, 0.2694, 0.5395, 0.2694, 0.5395, 0.3556, 0.5395, 0.3556, 0.5395, 0.3556, 0.5395, 0.3556, 0.5395, 0.3556, 0.7105, 0.3556, 0.7105, 0.3556, 0.7105, 0.3556, 0.7105, 0.2694, 0.7105, 0.2694, 0.7105, 0.2694, 0.7105, 0.2694, 0.7105, 0.2694, 0.5395, 0.2694, 0.5395, 0.2694, 0.5395, 0.2694, 0.7105, 0.3556, 0.7105, 0.3556, 0.5395, 0.3556, 0.5395, 0.3556, 0.5395, 0.3556, 0.7105, 0.3556, 0.7105, 0.3556, 0.7105, 0.3556, 0.7105, 0.3556, 0.7105, 0.3556, 0.7105, 0.2694, 0.7105, 0.2694, 0.7105, 0.2694, 0.5395, 0.2694, 0.5395, 0.3556, 0.7105, 0.3556, 0.7105, 0.2694, 0.7105, 0.2694, 0.7105, 0.2694, 0.7105, 0.2694, 0.7105, 0.3556, 0.7105, 0.3556, 0.7105, 0.2694, 0.7105, 0.2694, 0.7105, 0.2694, 0.7105, 0.2694, 0.7105, 0.3556, 0.7105, 0.3556, 0.7105, 0.2694, 0.7105, 0.2694, 0.7105, 0.625, 0.75, 0.625, 0.75, 0.625, 0.75, 0.625, 0.75, 0.625, 0.75, 0.625, 0.75, 0.625, 0.5, 0.625, 0.5, 0.625, 0.75, 0.625, 0.75, 0.625, 0.75, 0.625, 0.75, 0.625, 0.5, 0.625, 0.5, 0.625, 0.75, 0.625, 0.75, 0.625, 0.75, 0.625, 0.75, 0.625, 0.5, 0.625, 0.5, 0.625, 0.5, 0.625, 0.5, 0.625, 0.75, 0.625, 0.75, 0.625, 0.5, 0.625, 0.5, 0.625, 0.5, 0.625, 0.5, 0.625, 0.75, 0.625, 0.75, 0.625, 0.5, 0.625, 0.5, 0.625, 0.875, 0.625, 0.875, 0.625, 0.775, 0.625, 0.75, 0.625, 0.75, 0.625, 0.7053, 0.625, 0.717, 0.625, 0.533, 0.625, 0.5447, 0.625, 0.5, 0.625, 0.5, 0.625, 0.475, 0.625, 0.375, 0.625, 0.375, 0.625, 0.8656, 0.625, 0.8656, 0.625, 0.8444, 0.625, 0.8232, 0.625, 0.8021, 0.625, 0.7809, 0.625, 0.7809, 0.625, 0.75, 0.625, 0.75, 0.625, 0.7053, 0.625, 0.5447, 0.625, 0.5, 0.625, 0.5, 0.625, 0.875, 0.625, 0.875, 0.625, 0.7951, 0.625, 0.796, 0.625, 0.875, 0.625, 0.875, 0.625, 0.7755, 0.625, 0.775, 0.625, 0.717, 0.625, 0.717, 0.625, 0.533, 0.625, 0.533, 0.625, 0.475, 0.625, 0.4745, 0.625, 0.375, 0.625, 0.375, 0.625, 0.7023, 0.625, 0.7002, 0.625, 0.5498, 0.625, 0.5477, 0.625, 0.475, 0.625, 0.5, 0.625, 0.5014, 0.625, 0.7053, 0.625, 0.75, 0.625, 0.751, 0.625, 0.4786, 0.625, 0.533, 0.625, 0.533, 0.625, 0.4786, 0.625, 0.7053, 0.625, 0.775, 0.625, 0.7714, 0.625, 0.717, 0.625, 0.533, 0.625, 0.4786, 0.625, 0.475, 0.625, 0.5447, 0.625, 0.475, 0.625, 0.5477, 0.625, 0.5498, 0.625, 0.4745, 0.625, 0.7714, 0.625, 0.717, 0.625, 0.717, 0.625, 0.7714, 0.625, 0.7725, 0.625, 0.7128, 0.625, 0.717, 0.625, 0.7714, 0.625, 0.475, 0.625, 0.4786, 0.625, 0.375, 0.625, 0.375, 0.625, 0.8656, 0.625, 0.875, 0.625, 0.875, 0.625, 0.8656, 0.625, 0.7809, 0.625, 0.7714, 0.625, 0.7714, 0.625, 0.7809, 0.625, 0.7809, 0.625, 0.7714, 0.625, 0.875, 0.625, 0.8656, 0.625, 0.8656, 0.625, 0.875, 0.625, 0.7714, 0.625, 0.7809, 0.625, 0.7951, 0.625, 0.7714, 0.625, 0.775, 0.625, 0.796, 0.625, 0.796, 0.625, 0.775, 0.625, 0.875, 0.625, 0.875, 0.625, 0.875, 0.625, 0.875, 0.625, 0.7714, 0.625, 0.7951, 0.625, 0.8021, 0.625, 0.8021, 0.625, 0.7809, 0.625, 0.7809, 0.625, 0.8656, 0.625, 0.8656, 0.625, 0.8656, 0.625, 0.8656, 0.625, 0.8656, 0.625, 0.8656, 0.625, 0.8656, 0.625, 0.7809, 0.625, 0.7809, 0.625, 0.8021, 0.625, 0.8232, 0.625, 0.8444, 0.625, 0.8656, 0.625, 0.8656, 0.625, 0.7809, 0.625, 0.7809, 0.625, 0.7809, 0.625, 0.7809, 0.625, 0.7809, 0.625, 0.7809, 0.625, 0.7809, 0.625, 0.8021, 0.625, 0.8021, 0.625, 0.7809, 0.625, 0.7809, 0.625, 0.8444, 0.625, 0.8444, 0.625, 0.8232, 0.625, 0.8232, 0.625, 0.8444, 0.625, 0.8444, 0.625, 0.8232, 0.625, 0.8232, 0.625, 0.8444, 0.625, 0.8232, 0.625, 0.8232, 0.625, 0.8444, 0.625, 0.8444, 0.625, 0.8232, 0.625, 0.8232, 0.625, 0.8444, 0.625, 0.8021, 0.625, 0.7809, 0.625, 0.7809, 0.625, 0.8021, 0.3996, 0.4944, 0.3822, 0.4944, 0.3822, 0.4944, 0.3996, 0.4944, 0.3959, 0.3811, 0.6034, 0.3811, 0.625, 0.375, 0.375, 0.375, 0.6034, 0.3811, 0.597, 0.4939, 0.625, 0.5, 0.625, 0.375, 0.597, 0.4939, 0.4015, 0.4939, 0.375, 0.5, 0.625, 0.5, 0.3831, 0.4939, 0.3959, 0.3811, 0.375, 0.375, 0.375, 0.5, 0.4015, 0.4939, 0.3831, 0.4939, 0.375, 0.5, 0.375, 0.5, 0.5994, 0.4944, 0.6053, 0.3806, 0.625, 0.375, 0.625, 0.5, 0.3996, 0.4944, 0.5994, 0.4944, 0.625, 0.5, 0.375, 0.5, 0.3941, 0.3806, 0.3822, 0.4944, 0.375, 0.5, 0.375, 0.375, 0.3822, 0.4944, 0.3996, 0.4944, 0.375, 0.5, 0.375, 0.5, 0.6053, 0.3806, 0.3941, 0.3806, 0.375, 0.375, 0.625, 0.375, 0.6034, 0.3811, 0.3959, 0.3811, 0.3831, 0.4939, 0.4015, 0.4939, 0.597, 0.4939, 0.3996, 0.4944, 0.3822, 0.4944, 0.3941, 0.3806, 0.6053, 0.3806, 0.5994, 0.4944, 0.6053, 0.3806, 0.5994, 0.4944, 0.5994, 0.4944, 0.6053, 0.3806, 0.6034, 0.3811, 0.3959, 0.3811, 0.3959, 0.3811, 0.6034, 0.3811, 0.3941, 0.3806, 0.6053, 0.3806, 0.6053, 0.3806, 0.3941, 0.3806, 0.3831, 0.4939, 0.4015, 0.4939, 0.4015, 0.4939, 0.3831, 0.4939, 0.5994, 0.4944, 0.3996, 0.4944, 0.3996, 0.4944, 0.5994, 0.4944, 0.597, 0.4939, 0.6034, 0.3811, 0.6034, 0.3811, 0.597, 0.4939, 0.3822, 0.4944, 0.3941, 0.3806, 0.3941, 0.3806, 0.3822, 0.4944, 0.4015, 0.4939, 0.597, 0.4939, 0.597, 0.4939, 0.4015, 0.4939, 0.625, 0.7745, 0.625, 0.7044, 0.625, 0.7086, 0.625, 0.7735, 0.625, 0.4775, 0.625, 0.5372, 0.625, 0.5414, 0.625, 0.4765, 0.625, 0.7128, 0.625, 0.7086, 0.625, 0.5414, 0.625, 0.5372, 0.625, 0.4775, 0.625, 0.4765, 0.625, 0.375, 0.625, 0.375, 0.625, 0.875, 0.625, 0.875, 0.625, 0.7735, 0.625, 0.7725, 0.625, 0.7745, 0.625, 0.7735, 0.625, 0.7086, 0.625, 0.7044, 0.625, 0.4775, 0.625, 0.4765, 0.625, 0.5414, 0.625, 0.5372, 0.625, 0.7128, 0.625, 0.5372, 0.625, 0.5414, 0.625, 0.7086, 0.625, 0.4775, 0.625, 0.375, 0.625, 0.375, 0.625, 0.4765, 0.625, 0.875, 0.625, 0.7725, 0.625, 0.7735, 0.625, 0.875, 0.625, 0.875, 0.625, 0.375, 0.625, 0.4745, 0.625, 0.5498, 0.625, 0.7002, 0.625, 0.7755, 0.625, 0.775, 0.625, 0.7745, 0.625, 0.7044, 0.625, 0.7023, 0.625, 0.775, 0.625, 0.7023, 0.625, 0.7044, 0.625, 0.7745, 0.625, 0.4765, 0.625, 0.5414, 0.625, 0.5456, 0.625, 0.4755, 0.625, 0.7086, 0.625, 0.7044, 0.625, 0.5456, 0.625, 0.5414, 0.625, 0.4765, 0.625, 0.4755, 0.625, 0.375, 0.625, 0.375, 0.625, 0.875, 0.625, 0.875, 0.625, 0.7745, 0.625, 0.7735, 0.625, 0.4765, 0.625, 0.4755, 0.625, 0.5456, 0.625, 0.5414, 0.625, 0.7086, 0.625, 0.5414, 0.625, 0.5456, 0.625, 0.7044, 0.625, 0.4765, 0.625, 0.375, 0.625, 0.375, 0.625, 0.4755, 0.625, 0.875, 0.625, 0.7735, 0.625, 0.7745, 0.625, 0.875, 0.625, 0.7755, 0.625, 0.7002, 0.625, 0.7023, 0.625, 0.775, 0.625, 0.7755, 0.625, 0.775, 0.625, 0.7023, 0.625, 0.7002, 0.625, 0.4755, 0.625, 0.5456, 0.625, 0.5477, 0.625, 0.475, 0.625, 0.7044, 0.625, 0.7023, 0.625, 0.5477, 0.625, 0.5456, 0.625, 0.4755, 0.625, 0.475, 0.625, 0.375, 0.625, 0.375, 0.625, 0.875, 0.625, 0.875, 0.625, 0.775, 0.625, 0.7745, 0.625, 0.4755, 0.625, 0.475, 0.625, 0.5477, 0.625, 0.5456, 0.625, 0.7044, 0.625, 0.5456, 0.625, 0.5477, 0.625, 0.7023, 0.625, 0.4755, 0.625, 0.375, 0.625, 0.375, 0.625, 0.475, 0.625, 0.875, 0.625, 0.7745, 0.625, 0.775, 0.625, 0.875, 0.625, 0.8232, 0.625, 0.8232, 0.625, 0.8021, 0.625, 0.8021, 0.625, 0.8232, 0.625, 0.8232, 0.625, 0.8021, 0.625, 0.8021, 0.625, 0.8656, 0.625, 0.8656, 0.625, 0.8444, 0.625, 0.8444, 0.625, 0.8656, 0.625, 0.8656, 0.625, 0.8444, 0.625, 0.8444, 0.625, 0.8656, 0.625, 0.8656, 0.625, 0.8444, 0.625, 0.8444, 0.625, 0.8232, 0.625, 0.8232, 0.625, 0.8021, 0.625, 0.8021, 0.625, 0.8444, 0.625, 0.8444, 0.625, 0.8232, 0.625, 0.8232, 0.625, 0.8021, 0.625, 0.8021, 0.625, 0.7809, 0.625, 0.7809, 0.625, 0.8656, 0.625, 0.8656, 0.625, 0.8444, 0.625, 0.8444, 0.625, 0.8232, 0.625, 0.8232, 0.625, 0.8021, 0.625, 0.8021, 0.625, 0.8444, 0.625, 0.8444, 0.625, 0.8232, 0.625, 0.8232, 0.625, 0.8021, 0.625, 0.8021, 0.625, 0.7809, 0.625, 0.7809, 0.625, 0.8656, 0.625, 0.8444, 0.625, 0.8444, 0.625, 0.8656, 0.625, 0.8656, 0.625, 0.8444, 0.625, 0.8444, 0.625, 0.8656, 0.625, 0.8232, 0.625, 0.8021, 0.625, 0.8021, 0.625, 0.8232, 0.625, 0.8232, 0.625, 0.8021, 0.625, 0.8021, 0.625, 0.8232, 0.625, 0.8232, 0.625, 0.8021, 0.625, 0.8021, 0.625, 0.8232, 0.625, 0.8656, 0.625, 0.8444, 0.625, 0.8444, 0.625, 0.8656, 0.625, 0.8444, 0.625, 0.8232, 0.625, 0.8232, 0.625, 0.8444, 0.625, 0.8021, 0.625, 0.7809, 0.625, 0.7809, 0.625, 0.8021, 0.625, 0.8232, 0.625, 0.8021, 0.625, 0.8021, 0.625, 0.8232, 0.625, 0.8656, 0.625, 0.8444, 0.625, 0.8444, 0.625, 0.8656, 0.625, 0.8021, 0.625, 0.7809, 0.625, 0.7809, 0.625, 0.8021, 0.625, 0.8444, 0.625, 0.8232, 0.625, 0.8232, 0.625, 0.8444, 0.625, 0.875, 0.625, 0.7714, 0.625, 0.7725, 0.625, 0.875, 0.625, 0.4786, 0.625, 0.375, 0.625, 0.375, 0.625, 0.4775, 0.625, 0.717, 0.625, 0.533, 0.625, 0.5372, 0.625, 0.7128, 0.625, 0.4786, 0.625, 0.4775, 0.625, 0.5372, 0.625, 0.533, 0.625, 0.875, 0.625, 0.875, 0.625, 0.7725, 0.625, 0.7714, 0.625, 0.4786, 0.625, 0.4775, 0.625, 0.375, 0.625, 0.375, 0.625, 0.717, 0.625, 0.7128, 0.625, 0.5372, 0.625, 0.533, 0.625, 0.4786, 0.625, 0.533, 0.625, 0.5372, 0.625, 0.4775, 0.625, 0.7735, 0.625, 0.7086, 0.625, 0.7128, 0.625, 0.7725, 0.625, 0.7735, 0.625, 0.7725, 0.625, 0.7128, 0.625, 0.7086])
_ca = me_cube_001.color_attributes.new('Col', 'BYTE_COLOR', 'CORNER')
_ca.data.foreach_set('color', [1.0, 1.0, 1.0, 1.0, 1.0, 1.0, 1.0, 1.0, 1.0, 1.0, 1.0, 1.0, 1.0, 1.0, 1.0, 1.0, 1.0, 1.0, 1.0, 1.0, 1.0, 1.0, 1.0, 1.0, 1.0, 1.0, 1.0, 1.0, 1.0, 1.0, 1.0, 1.0, 1.0, 1.0, 1.0, 1.0, 1.0, 1.0, 1.0, 1.0, 1.0, 1.0, 1.0, 1.0, 1.0, 1.0, 1.0, 1.0, 1.0, 1.0, 1.0, 1.0, 1.0, 1.0, 1.0, 1.0, 1.0, 1.0, 1.0, 1.0, 1.0, 1.0, 1.0, 1.0, 1.0, 1.0, 1.0, 1.0, 1.0, 1.0, 1.0, 1.0, 1.0, 1.0, 1.0, 1.0, 1.0, 1.0, 1.0, 1.0, 1.0, 1.0, 1.0, 1.0, 1.0, 1.0, 1.0, 1.0, 1.0, 1.0, 1.0, 1.0, 1.0, 1.0, 1.0, 1.0, 1.0, 1.0, 1.0, 1.0, 1.0, 1.0, 1.0, 1.0, 1.0, 1.0, 1.0, 1.0, 1.0, 1.0, 1.0, 1.0, 1.0, 1.0, 1.0, 1.0, 1.0, 1.0, 1.0, 1.0, 1.0, 1.0, 1.0, 1.0, 1.0, 1.0, 1.0, 1.0, 1.0, 1.0, 1.0, 1.0, 1.0, 1.0, 1.0, 1.0, 1.0, 1.0, 1.0, 1.0, 1.0, 1.0, 1.0, 1.0, 1.0, 1.0, 1.0, 1.0, 1.0, 1.0, 1.0, 1.0, 1.0, 1.0, 1.0, 1.0, 1.0, 1.0, 1.0, 1.0, 1.0, 1.0, 1.0, 1.0, 1.0, 1.0, 1.0, 1.0, 1.0, 1.0, 1.0, 1.0, 1.0, 1.0, 1.0, 1.0, 1.0, 1.0, 1.0, 1.0, 1.0, 1.0, 1.0, 1.0, 1.0, 1.0, 1.0, 1.0, 1.0, 1.0, 1.0, 1.0, 1.0, 1.0, 1.0, 1.0, 1.0, 1.0, 1.0, 1.0, 1.0, 1.0, 1.0, 1.0, 1.0, 1.0, 1.0, 1.0, 1.0, 1.0, 1.0, 1.0, 1.0, 1.0, 1.0, 1.0, 1.0, 1.0, 1.0, 1.0, 1.0, 1.0, 1.0, 1.0, 1.0, 1.0, 1.0, 1.0, 1.0, 1.0, 1.0, 1.0, 1.0, 1.0, 1.0, 1.0, 1.0, 1.0, 1.0, 1.0, 1.0, 1.0, 1.0, 1.0, 1.0, 1.0, 1.0, 1.0, 1.0, 1.0, 1.0, 1.0, 1.0, 1.0, 1.0, 1.0, 1.0, 1.0, 1.0, 1.0, 1.0, 1.0, 1.0, 1.0, 1.0, 1.0, 1.0, 1.0, 1.0, 1.0, 1.0, 1.0, 1.0, 1.0, 1.0, 1.0, 1.0, 1.0, 1.0, 1.0, 1.0, 1.0, 1.0, 1.0, 1.0, 1.0, 1.0, 1.0, 1.0, 1.0, 1.0, 1.0, 1.0, 1.0, 1.0, 1.0, 1.0, 1.0, 1.0, 1.0, 1.0, 1.0, 1.0, 1.0, 1.0, 1.0, 1.0, 1.0, 1.0, 1.0, 1.0, 1.0, 1.0, 1.0, 1.0, 1.0, 1.0, 1.0, 1.0, 1.0, 1.0, 1.0, 1.0, 1.0, 1.0, 1.0, 1.0, 1.0, 1.0, 1.0, 1.0, 1.0, 1.0, 1.0, 1.0, 1.0, 1.0, 1.0, 1.0, 1.0, 1.0, 1.0, 1.0, 1.0, 1.0, 1.0, 1.0, 1.0, 1.0, 1.0, 1.0, 1.0, 1.0, 1.0, 1.0, 1.0, 1.0, 1.0, 1.0, 1.0, 1.0, 1.0, 1.0, 1.0, 1.0, 1.0, 1.0, 1.0, 1.0, 1.0, 1.0, 1.0, 1.0, 1.0, 1.0, 1.0, 1.0, 1.0, 1.0, 1.0, 1.0, 1.0, 1.0, 1.0, 1.0, 1.0, 1.0, 1.0, 1.0, 1.0, 1.0, 1.0, 1.0, 1.0, 1.0, 1.0, 1.0, 1.0, 1.0, 1.0, 1.0, 1.0, 1.0, 1.0, 1.0, 1.0, 1.0, 1.0, 1.0, 1.0, 1.0, 1.0, 1.0, 1.0, 1.0, 1.0, 1.0, 1.0, 1.0, 1.0, 1.0, 1.0, 1.0, 1.0, 1.0, 1.0, 1.0, 1.0, 1.0, 1.0, 1.0, 1.0, 1.0, 1.0, 1.0, 1.0, 1.0, 1.0, 1.0, 1.0, 1.0, 1.0, 1.0, 1.0, 1.0, 1.0, 1.0, 1.0, 1.0, 1.0, 1.0, 1.0, 1.0, 1.0, 1.0, 1.0, 1.0, 1.0, 1.0, 1.0, 1.0, 1.0, 1.0, 1.0, 1.0, 1.0, 1.0, 1.0, 1.0, 1.0, 1.0, 1.0, 1.0, 1.0, 1.0, 1.0, 1.0, 1.0, 1.0, 1.0, 1.0, 1.0, 1.0, 1.0, 1.0, 1.0, 1.0, 1.0, 1.0, 1.0, 1.0, 1.0, 1.0, 1.0, 1.0, 1.0, 1.0, 1.0, 1.0, 1.0, 1.0, 1.0, 1.0, 1.0, 1.0, 1.0, 1.0, 1.0, 1.0, 1.0, 1.0, 1.0, 1.0, 1.0, 1.0, 1.0, 1.0, 1.0, 1.0, 1.0, 1.0, 1.0, 1.0, 1.0, 1.0, 1.0, 1.0, 1.0, 1.0, 1.0, 1.0, 1.0, 1.0, 1.0, 1.0, 1.0, 1.0, 1.0, 1.0, 1.0, 1.0, 1.0, 1.0, 1.0, 1.0, 1.0, 1.0, 1.0, 1.0, 1.0, 1.0, 1.0, 1.0, 1.0, 1.0, 1.0, 1.0, 1.0, 1.0, 1.0, 1.0, 1.0, 1.0, 1.0, 1.0, 1.0, 1.0, 1.0, 1.0, 1.0, 1.0, 1.0, 1.0, 1.0, 1.0, 1.0, 1.0, 1.0, 1.0, 1.0, 1.0, 1.0, 1.0, 1.0, 1.0, 1.0, 1.0, 1.0, 1.0, 1.0, 1.0, 1.0, 1.0, 1.0, 1.0, 1.0, 1.0, 1.0, 1.0, 1.0, 1.0, 1.0, 1.0, 1.0, 1.0, 1.0, 1.0, 1.0, 1.0, 1.0, 1.0, 1.0, 1.0, 1.0, 1.0, 1.0, 1.0, 1.0, 1.0, 1.0, 1.0, 1.0, 1.0, 1.0, 1.0, 1.0, 1.0, 1.0, 1.0, 1.0, 1.0, 1.0, 1.0, 1.0, 1.0, 1.0, 1.0, 1.0, 1.0, 1.0, 1.0, 1.0, 1.0, 1.0, 1.0, 1.0, 1.0, 1.0, 1.0, 1.0, 1.0, 1.0, 1.0, 1.0, 1.0, 1.0, 1.0, 1.0, 1.0, 1.0, 1.0, 1.0, 1.0, 1.0, 1.0, 1.0, 1.0, 1.0, 1.0, 1.0, 1.0, 1.0, 1.0, 1.0, 1.0, 1.0, 1.0, 1.0, 1.0, 1.0, 1.0, 1.0, 1.0, 1.0, 1.0, 1.0, 1.0, 1.0, 1.0, 1.0, 1.0, 1.0, 1.0, 1.0, 1.0, 1.0, 1.0, 1.0, 1.0, 1.0, 1.0, 1.0, 1.0, 1.0, 1.0, 1.0, 1.0, 1.0, 1.0, 1.0, 1.0, 1.0, 1.0, 1.0, 1.0, 1.0, 1.0, 1.0, 1.0, 1.0, 1.0, 1.0, 1.0, 1.0, 1.0, 1.0, 1.0, 1.0, 1.0, 1.0, 1.0, 1.0, 1.0, 1.0, 1.0, 1.0, 1.0, 1.0, 1.0, 1.0, 1.0, 1.0, 1.0, 1.0, 1.0, 1.0, 1.0, 1.0, 1.0, 1.0, 1.0, 1.0, 1.0, 1.0, 1.0, 1.0, 1.0, 1.0, 1.0, 1.0, 1.0, 1.0, 1.0, 1.0, 1.0, 1.0, 1.0, 1.0, 1.0, 1.0, 1.0, 1.0, 1.0, 1.0, 1.0, 1.0, 1.0, 1.0, 1.0, 1.0, 1.0, 1.0, 1.0, 1.0, 1.0, 1.0, 1.0, 1.0, 1.0, 1.0, 1.0, 1.0, 1.0, 1.0, 1.0, 1.0, 1.0, 1.0, 1.0, 1.0, 1.0, 1.0, 1.0, 1.0, 1.0, 1.0, 1.0, 1.0, 1.0, 1.0, 1.0, 1.0, 1.0, 1.0, 1.0, 1.0, 1.0, 1.0, 1.0, 1.0, 1.0, 1.0, 1.0, 1.0, 1.0, 1.0, 1.0, 1.0, 1.0, 1.0, 1.0, 1.0, 1.0, 1.0, 1.0, 1.0, 1.0, 1.0, 1.0, 1.0, 1.0, 1.0, 1.0, 1.0, 1.0, 1.0, 1.0, 1.0, 1.0, 1.0, 1.0, 1.0, 1.0, 1.0, 1.0, 1.0, 1.0, 1.0, 1.0, 1.0, 1.0, 1.0, 1.0, 1.0, 1.0, 1.0, 1.0, 1.0, 1.0, 1.0, 1.0, 1.0, 1.0, 1.0, 1.0, 1.0, 1.0, 1.0, 1.0, 1.0, 1.0, 1.0, 1.0, 1.0, 1.0, 1.0, 1.0, 1.0, 1.0, 1.0, 1.0, 1.0, 1.0, 1.0, 1.0, 1.0, 1.0, 1.0, 1.0, 1.0, 1.0, 1.0, 1.0, 1.0, 1.0, 1.0, 1.0, 1.0, 1.0, 1.0, 1.0, 1.0, 1.0, 1.0, 1.0, 1.0, 1.0, 1.0, 1.0, 1.0, 1.0, 1.0, 1.0, 1.0, 1.0, 1.0, 1.0, 1.0, 1.0, 1.0, 1.0, 1.0, 1.0, 1.0, 1.0, 1.0, 1.0, 1.0, 1.0, 1.0, 1.0, 1.0, 1.0, 1.0, 1.0, 1.0, 1.0, 1.0, 1.0, 1.0, 1.0, 1.0, 1.0, 1.0, 1.0, 1.0, 1.0, 1.0, 1.0, 1.0, 1.0, 1.0, 1.0, 1.0, 1.0, 1.0, 1.0, 1.0, 1.0, 1.0, 1.0, 1.0, 1.0, 1.0, 1.0, 1.0, 1.0, 1.0, 1.0, 1.0, 1.0, 1.0, 1.0, 1.0, 1.0, 1.0, 1.0, 1.0, 1.0, 1.0, 1.0, 1.0, 1.0, 1.0, 1.0, 1.0, 1.0, 1.0, 1.0, 1.0, 1.0, 1.0, 1.0, 1.0, 1.0, 1.0, 1.0, 1.0, 1.0, 1.0, 1.0, 1.0, 1.0, 1.0, 1.0, 1.0, 1.0, 1.0, 1.0, 1.0, 1.0, 1.0, 1.0, 1.0, 1.0, 1.0, 1.0, 1.0, 1.0, 1.0, 1.0, 1.0, 1.0, 1.0, 1.0, 1.0, 1.0, 1.0, 1.0, 1.0, 1.0, 1.0, 1.0, 1.0, 1.0, 1.0, 1.0, 1.0, 1.0, 1.0, 1.0, 1.0, 1.0, 1.0, 1.0, 1.0, 1.0, 1.0, 1.0, 1.0, 1.0, 1.0, 1.0, 1.0, 1.0, 1.0, 1.0, 1.0, 1.0, 1.0, 1.0, 1.0, 1.0, 1.0, 1.0, 1.0, 1.0, 1.0, 1.0, 1.0, 1.0, 1.0, 1.0, 1.0, 1.0, 1.0, 1.0, 1.0, 1.0, 1.0, 1.0, 1.0, 1.0, 1.0, 1.0, 1.0, 1.0, 1.0, 1.0, 1.0, 1.0, 1.0, 1.0, 1.0, 1.0, 1.0, 1.0, 1.0, 1.0, 1.0, 1.0, 1.0, 1.0, 1.0, 1.0, 1.0, 1.0, 1.0, 1.0, 1.0, 1.0, 1.0, 1.0, 1.0, 1.0, 1.0, 1.0, 1.0, 1.0, 1.0, 1.0, 1.0, 1.0, 1.0, 1.0, 1.0, 1.0, 1.0, 1.0, 1.0, 1.0, 1.0, 1.0, 1.0, 1.0, 1.0, 1.0, 1.0, 1.0, 1.0, 1.0, 1.0, 1.0, 1.0, 1.0, 1.0, 1.0, 1.0, 1.0, 1.0, 1.0, 1.0, 1.0, 1.0, 1.0, 1.0, 1.0, 1.0, 1.0, 1.0, 1.0, 1.0, 1.0, 1.0, 1.0, 1.0, 1.0, 1.0, 1.0, 1.0, 1.0, 1.0, 1.0, 1.0, 1.0, 1.0, 1.0, 1.0, 1.0, 1.0, 1.0, 1.0, 1.0, 1.0, 1.0, 1.0, 1.0, 1.0, 1.0, 1.0, 1.0, 1.0, 1.0, 1.0, 1.0, 1.0, 1.0, 1.0, 1.0, 1.0, 1.0, 1.0, 1.0, 1.0, 1.0, 1.0, 1.0, 1.0, 1.0, 1.0, 1.0, 1.0, 1.0, 1.0, 1.0, 1.0, 1.0, 1.0, 1.0, 1.0, 1.0, 1.0, 1.0, 1.0, 1.0, 1.0, 1.0, 1.0, 1.0, 1.0, 1.0, 1.0, 1.0, 1.0, 1.0, 1.0, 1.0, 1.0, 1.0, 1.0, 1.0, 1.0, 1.0, 1.0, 1.0, 1.0, 1.0, 1.0, 1.0, 1.0, 1.0, 1.0, 1.0, 1.0, 1.0, 1.0, 1.0, 1.0, 1.0, 1.0, 1.0, 1.0, 1.0, 1.0, 1.0, 1.0, 1.0, 1.0, 1.0, 1.0, 1.0, 1.0, 1.0, 1.0, 1.0, 1.0, 1.0, 1.0, 1.0, 1.0, 1.0, 1.0, 1.0, 1.0, 1.0, 1.0, 1.0, 1.0, 1.0, 1.0, 1.0, 1.0, 1.0, 1.0, 1.0, 1.0, 1.0, 1.0, 1.0, 1.0, 1.0, 1.0, 1.0, 1.0, 1.0, 1.0, 1.0, 1.0, 1.0, 1.0, 1.0, 1.0, 1.0, 1.0, 1.0, 1.0, 1.0, 1.0, 1.0, 1.0, 1.0, 1.0, 1.0, 1.0, 1.0, 1.0, 1.0, 1.0, 1.0, 1.0, 1.0, 1.0, 1.0, 1.0, 1.0, 1.0, 1.0, 1.0, 1.0, 1.0, 1.0, 1.0, 1.0, 1.0, 1.0, 1.0, 1.0, 1.0, 1.0, 1.0, 1.0, 1.0, 1.0, 1.0, 1.0, 1.0, 1.0, 1.0, 1.0, 1.0, 1.0, 1.0, 1.0, 1.0, 1.0, 1.0, 1.0, 1.0, 1.0, 1.0, 1.0, 1.0, 1.0, 1.0, 1.0, 1.0, 1.0, 1.0, 1.0, 1.0, 1.0, 1.0, 1.0, 1.0, 1.0, 1.0, 1.0, 1.0, 1.0, 1.0, 1.0, 1.0, 1.0, 1.0, 1.0, 1.0, 1.0, 1.0, 1.0, 1.0, 1.0, 1.0, 1.0, 1.0, 1.0, 1.0, 1.0, 1.0, 1.0, 1.0, 1.0, 1.0, 1.0, 1.0, 1.0, 1.0, 1.0, 1.0, 1.0, 1.0, 1.0, 1.0, 1.0, 1.0, 1.0, 1.0, 1.0, 1.0, 1.0, 1.0, 1.0, 1.0, 1.0, 1.0, 1.0, 1.0, 1.0, 1.0, 1.0, 1.0, 1.0, 1.0, 1.0, 1.0, 1.0, 1.0, 1.0, 1.0, 1.0, 1.0, 1.0, 1.0, 1.0, 1.0, 1.0, 1.0, 1.0, 1.0, 1.0, 1.0, 1.0, 1.0, 1.0, 1.0, 1.0, 1.0, 1.0, 1.0, 1.0, 1.0, 1.0, 1.0, 1.0, 1.0, 1.0, 1.0, 1.0, 1.0, 1.0, 1.0, 1.0, 1.0, 1.0, 1.0, 1.0, 1.0, 1.0, 1.0, 1.0, 1.0, 1.0, 1.0, 1.0, 1.0, 1.0, 1.0, 1.0, 1.0, 1.0, 1.0, 1.0, 1.0, 1.0, 1.0, 1.0, 1.0, 1.0, 1.0, 1.0, 1.0, 1.0, 1.0, 1.0, 1.0, 1.0, 1.0, 1.0, 1.0, 1.0, 1.0, 1.0, 1.0, 1.0, 1.0, 1.0, 1.0, 1.0, 1.0, 1.0, 1.0, 1.0, 1.0, 1.0, 1.0, 1.0, 1.0, 1.0, 1.0, 1.0, 1.0, 1.0, 1.0, 1.0, 1.0, 1.0, 1.0, 1.0, 1.0, 1.0, 1.0, 1.0, 1.0, 1.0, 1.0, 1.0, 1.0, 1.0, 1.0, 1.0, 1.0, 1.0, 1.0, 1.0, 1.0, 1.0, 1.0, 1.0, 1.0, 1.0, 1.0, 1.0, 1.0, 1.0, 1.0, 1.0, 1.0, 1.0, 1.0, 1.0, 1.0, 1.0, 1.0, 1.0, 1.0, 1.0, 1.0, 1.0, 1.0, 1.0, 1.0, 1.0, 1.0, 1.0, 1.0, 1.0, 1.0, 1.0, 1.0, 1.0, 1.0, 1.0, 1.0, 1.0, 1.0, 1.0, 1.0, 1.0, 1.0, 1.0, 1.0, 1.0, 1.0, 1.0, 1.0, 1.0, 1.0, 1.0, 1.0, 1.0, 1.0, 1.0, 1.0, 1.0, 1.0, 1.0, 1.0, 1.0, 1.0, 1.0, 1.0, 1.0, 1.0, 1.0, 1.0, 1.0, 1.0, 1.0, 1.0, 1.0, 1.0, 1.0, 1.0, 1.0, 1.0, 1.0, 1.0, 1.0, 1.0, 1.0, 1.0, 1.0, 1.0, 1.0, 1.0, 1.0, 1.0, 1.0, 1.0, 1.0, 1.0, 1.0, 1.0, 1.0, 1.0, 1.0, 1.0, 1.0, 1.0, 1.0, 1.0, 1.0, 1.0, 1.0, 1.0, 1.0, 1.0, 1.0, 1.0, 1.0, 1.0, 1.0, 1.0, 1.0, 1.0, 1.0, 1.0, 1.0, 1.0, 1.0, 1.0, 1.0, 1.0, 1.0, 1.0, 1.0, 1.0, 1.0, 1.0, 1.0, 1.0, 1.0, 1.0, 1.0, 1.0, 1.0, 1.0, 1.0, 1.0, 1.0, 1.0, 1.0, 1.0, 1.0, 1.0, 1.0, 1.0, 1.0, 1.0, 1.0, 1.0, 1.0, 1.0, 1.0, 1.0, 1.0, 1.0, 1.0, 1.0, 1.0, 1.0, 1.0, 1.0, 1.0, 1.0, 1.0, 1.0, 1.0, 1.0, 1.0, 1.0, 1.0, 1.0, 1.0, 1.0, 1.0, 1.0, 1.0, 1.0, 1.0, 1.0, 1.0, 1.0, 1.0, 1.0, 1.0, 1.0, 1.0, 1.0, 1.0, 1.0, 1.0, 1.0, 1.0, 1.0, 1.0, 1.0, 1.0, 1.0, 1.0, 1.0, 1.0, 1.0, 1.0, 1.0, 1.0, 1.0, 1.0, 1.0, 1.0, 1.0, 1.0, 1.0, 1.0, 1.0, 1.0, 1.0, 1.0, 1.0, 1.0, 1.0, 1.0, 1.0, 1.0, 1.0, 1.0, 1.0, 1.0, 1.0, 1.0, 1.0, 1.0, 1.0, 1.0, 1.0, 1.0, 1.0, 1.0, 1.0, 1.0, 1.0, 1.0, 1.0, 1.0, 1.0, 1.0, 1.0, 1.0, 1.0, 1.0, 1.0, 1.0, 1.0, 1.0, 1.0, 1.0, 1.0, 1.0, 1.0, 1.0, 1.0, 1.0, 1.0, 1.0, 1.0, 1.0, 1.0, 1.0, 1.0, 1.0, 1.0, 1.0, 1.0, 1.0, 1.0, 1.0, 1.0, 1.0, 1.0, 1.0, 1.0, 1.0, 1.0, 1.0, 1.0, 1.0, 1.0, 1.0, 1.0, 1.0, 1.0, 1.0, 1.0, 1.0, 1.0, 1.0, 1.0, 1.0, 1.0, 1.0, 1.0, 1.0, 1.0, 1.0, 1.0, 1.0, 1.0, 1.0, 1.0, 1.0, 1.0, 1.0, 1.0, 1.0, 1.0, 1.0, 1.0, 1.0, 1.0, 1.0, 1.0, 1.0, 1.0, 1.0, 1.0, 1.0, 1.0, 1.0, 1.0, 1.0, 1.0, 1.0, 1.0, 1.0, 1.0, 1.0, 1.0, 1.0, 1.0, 1.0, 1.0, 1.0, 1.0, 1.0, 1.0, 1.0, 1.0, 1.0, 1.0, 1.0, 1.0, 1.0, 1.0, 1.0, 1.0, 1.0, 1.0, 1.0, 1.0, 1.0, 1.0, 1.0, 1.0, 1.0, 1.0, 1.0, 1.0, 1.0, 1.0, 1.0, 1.0, 1.0, 1.0, 1.0, 1.0, 1.0, 1.0, 1.0, 1.0, 1.0, 1.0, 1.0, 1.0, 1.0, 1.0, 1.0, 1.0, 1.0, 1.0, 1.0, 1.0, 1.0, 1.0, 1.0, 1.0, 1.0, 1.0, 1.0, 1.0, 1.0, 1.0, 1.0, 1.0, 1.0, 1.0, 1.0, 1.0, 1.0, 1.0, 1.0, 1.0, 1.0, 1.0, 1.0, 1.0, 1.0, 1.0, 1.0, 1.0, 1.0, 1.0, 1.0, 1.0, 1.0, 1.0, 1.0, 1.0, 1.0, 1.0, 1.0, 1.0, 1.0, 1.0, 1.0, 1.0, 1.0, 1.0, 1.0, 1.0, 1.0, 1.0, 1.0, 1.0, 1.0, 1.0, 1.0, 1.0, 1.0, 1.0, 1.0, 1.0, 1.0, 1.0, 1.0, 1.0, 1.0, 1.0, 1.0, 1.0, 1.0, 1.0, 1.0, 1.0, 1.0, 1.0, 1.0, 1.0, 1.0, 1.0, 1.0, 1.0, 1.0, 1.0, 1.0, 1.0, 1.0, 1.0, 1.0, 1.0, 1.0, 1.0, 1.0, 1.0, 1.0, 1.0, 1.0, 1.0, 1.0, 1.0, 1.0, 1.0, 1.0, 1.0, 1.0, 1.0, 1.0, 1.0, 1.0, 1.0, 1.0, 1.0, 1.0, 1.0, 1.0, 1.0, 1.0, 1.0, 1.0, 1.0, 1.0, 1.0, 1.0, 1.0, 1.0, 1.0, 1.0, 1.0, 1.0, 1.0, 1.0, 1.0, 1.0, 1.0, 1.0, 1.0, 1.0, 1.0, 1.0, 1.0, 1.0, 1.0, 1.0, 1.0, 1.0, 1.0, 1.0, 1.0, 1.0, 1.0, 1.0, 1.0, 1.0, 1.0, 1.0, 1.0, 1.0, 1.0, 1.0, 1.0, 1.0, 1.0, 1.0, 1.0, 1.0, 1.0, 1.0, 1.0, 1.0, 1.0, 1.0, 1.0, 1.0, 1.0, 1.0, 1.0, 1.0, 1.0, 1.0, 1.0, 1.0, 1.0, 1.0, 1.0, 1.0, 1.0, 1.0, 1.0, 1.0, 1.0, 1.0, 1.0, 1.0, 1.0, 1.0, 1.0, 1.0, 1.0, 1.0, 1.0, 1.0, 1.0, 1.0, 1.0, 1.0, 1.0, 1.0, 1.0, 1.0, 1.0, 1.0, 1.0, 1.0, 1.0, 1.0, 1.0, 1.0, 1.0, 1.0, 1.0, 1.0, 1.0, 1.0, 1.0, 1.0, 1.0, 1.0, 1.0, 1.0, 1.0, 1.0, 1.0, 1.0, 1.0, 1.0, 1.0, 1.0, 1.0, 1.0, 1.0, 1.0, 1.0, 1.0, 1.0, 1.0, 1.0, 1.0, 1.0, 1.0, 1.0, 1.0, 1.0, 1.0, 1.0, 1.0, 1.0, 1.0, 1.0, 1.0, 1.0, 1.0, 1.0, 1.0, 1.0, 1.0, 1.0, 1.0, 1.0, 1.0, 1.0, 1.0, 1.0, 1.0, 1.0, 1.0, 1.0, 1.0, 1.0, 1.0, 1.0, 1.0, 1.0, 1.0, 1.0, 1.0, 1.0, 1.0, 1.0, 1.0, 1.0, 1.0, 1.0, 1.0, 1.0, 1.0, 1.0, 1.0, 1.0, 1.0, 1.0, 1.0, 1.0, 1.0, 1.0, 1.0, 1.0, 1.0, 1.0, 1.0, 1.0, 1.0, 1.0, 1.0, 1.0, 1.0, 1.0, 1.0, 1.0, 1.0, 1.0, 1.0, 1.0, 1.0, 1.0, 1.0, 1.0, 1.0, 1.0, 1.0, 1.0, 1.0, 1.0, 1.0, 1.0, 1.0, 1.0, 1.0, 1.0, 1.0, 1.0, 1.0, 1.0, 1.0, 1.0, 1.0, 1.0, 1.0, 1.0, 1.0, 1.0, 1.0, 1.0, 1.0, 1.0, 1.0, 1.0, 1.0, 1.0, 1.0, 1.0, 1.0, 1.0, 1.0, 1.0, 1.0, 1.0, 1.0, 1.0, 1.0, 1.0, 1.0, 1.0, 1.0, 1.0, 1.0, 1.0, 1.0, 1.0, 1.0, 1.0, 1.0, 1.0, 1.0, 1.0, 1.0, 1.0, 1.0, 1.0, 1.0, 1.0, 1.0, 1.0, 1.0, 1.0, 1.0, 1.0, 1.0, 1.0, 1.0, 1.0, 1.0, 1.0, 1.0, 1.0, 1.0, 1.0, 1.0, 1.0, 1.0, 1.0, 1.0, 1.0, 1.0, 1.0, 1.0, 1.0, 1.0, 1.0, 1.0, 1.0, 1.0, 1.0, 1.0, 1.0, 1.0, 1.0, 1.0, 1.0, 1.0, 1.0, 1.0, 1.0, 1.0, 1.0, 1.0, 1.0, 1.0, 1.0, 1.0, 1.0, 1.0, 1.0, 1.0, 1.0, 1.0, 1.0, 1.0, 1.0, 1.0, 1.0, 1.0, 1.0, 1.0, 1.0, 1.0, 1.0, 1.0, 1.0, 1.0, 1.0, 1.0, 1.0, 1.0, 1.0, 1.0, 1.0, 1.0, 1.0, 1.0, 1.0, 1.0, 1.0, 1.0, 1.0, 1.0, 1.0, 1.0, 1.0, 1.0, 1.0, 1.0, 1.0, 1.0, 1.0, 1.0, 1.0, 1.0, 1.0, 1.0, 1.0, 1.0, 1.0, 1.0, 1.0, 1.0, 1.0, 1.0, 1.0, 1.0, 1.0, 1.0, 1.0, 1.0, 1.0, 1.0, 1.0, 1.0, 1.0, 1.0, 1.0, 1.0, 1.0, 1.0, 1.0, 1.0, 1.0, 1.0, 1.0, 1.0, 1.0, 1.0, 1.0, 1.0, 1.0, 1.0, 1.0, 1.0, 1.0, 1.0, 1.0, 1.0, 1.0, 1.0, 1.0, 1.0, 1.0, 1.0, 1.0, 1.0, 1.0, 1.0, 1.0, 1.0, 1.0, 1.0, 1.0, 1.0, 1.0, 1.0, 1.0, 1.0, 1.0, 1.0, 1.0, 1.0, 1.0, 1.0, 1.0, 1.0, 1.0, 1.0, 1.0, 1.0, 1.0, 1.0, 1.0, 1.0, 1.0, 1.0, 1.0, 1.0, 1.0, 1.0, 1.0, 1.0, 1.0, 1.0, 1.0, 1.0, 1.0, 1.0, 1.0, 1.0, 1.0, 1.0, 1.0, 1.0, 1.0, 1.0, 1.0, 1.0, 1.0, 1.0, 1.0, 1.0, 1.0, 1.0, 1.0, 1.0, 1.0, 1.0, 1.0, 1.0, 1.0, 1.0, 1.0, 1.0, 1.0, 1.0, 1.0, 1.0, 1.0, 1.0, 1.0, 1.0, 1.0, 1.0, 1.0, 1.0, 1.0, 1.0, 1.0, 1.0, 1.0, 1.0, 1.0, 1.0, 1.0, 1.0, 1.0, 1.0, 1.0, 1.0, 1.0, 1.0, 1.0, 1.0, 1.0, 1.0, 1.0, 1.0, 1.0, 1.0, 1.0, 1.0, 1.0, 1.0, 1.0, 1.0, 1.0, 1.0, 1.0, 1.0, 1.0, 1.0, 1.0, 1.0, 1.0, 1.0, 1.0, 1.0, 1.0, 1.0, 1.0, 1.0, 1.0, 1.0, 1.0, 1.0, 1.0, 1.0, 1.0, 1.0, 1.0, 1.0, 1.0, 1.0, 1.0, 1.0, 1.0, 1.0, 1.0, 1.0, 1.0, 1.0, 1.0, 1.0, 1.0, 1.0, 1.0, 1.0, 1.0, 1.0, 1.0, 1.0, 1.0, 1.0, 1.0, 1.0, 1.0, 1.0, 1.0, 1.0, 1.0, 1.0, 1.0, 1.0, 1.0, 1.0, 1.0, 1.0, 1.0, 1.0, 1.0, 1.0, 1.0, 1.0, 1.0, 1.0, 1.0, 1.0, 1.0, 1.0, 1.0, 1.0, 1.0, 1.0, 1.0, 1.0, 1.0, 1.0, 1.0, 1.0, 1.0, 1.0, 1.0, 1.0, 1.0, 1.0, 1.0, 1.0, 1.0, 1.0, 1.0, 1.0, 1.0, 1.0, 1.0, 1.0, 1.0, 1.0, 1.0, 1.0, 1.0, 1.0, 1.0, 1.0, 1.0, 1.0, 1.0, 1.0, 1.0, 1.0, 1.0, 1.0, 1.0, 1.0, 1.0, 1.0, 1.0, 1.0, 1.0, 1.0, 1.0, 1.0, 1.0, 1.0, 1.0, 1.0, 1.0, 1.0, 1.0, 1.0, 1.0, 1.0, 1.0, 1.0, 1.0, 1.0, 1.0, 1.0, 1.0, 1.0, 1.0, 1.0, 1.0, 1.0, 1.0, 1.0, 1.0, 1.0, 1.0, 1.0, 1.0, 1.0, 1.0, 1.0, 1.0, 1.0, 1.0, 1.0, 1.0, 1.0, 1.0, 1.0, 1.0, 1.0, 1.0, 1.0, 1.0, 1.0, 1.0, 1.0, 1.0, 1.0, 1.0, 1.0, 1.0, 1.0, 1.0, 1.0, 1.0, 1.0, 1.0, 1.0, 1.0, 1.0, 1.0, 1.0, 1.0, 1.0, 1.0, 1.0, 1.0, 1.0, 1.0, 1.0, 1.0, 1.0, 1.0, 1.0, 1.0, 1.0, 1.0, 1.0, 1.0, 1.0, 1.0, 1.0, 1.0, 1.0, 1.0, 1.0, 1.0, 1.0, 1.0, 1.0, 1.0, 1.0, 1.0, 1.0, 1.0, 1.0, 1.0, 1.0, 1.0, 1.0, 1.0, 1.0, 1.0, 1.0, 1.0, 1.0, 1.0, 1.0, 1.0, 1.0, 1.0, 1.0, 1.0, 1.0, 1.0, 1.0, 1.0, 1.0, 1.0, 1.0, 1.0, 1.0, 1.0, 1.0, 1.0, 1.0, 1.0, 1.0, 1.0, 1.0, 1.0, 1.0, 1.0, 1.0, 1.0, 1.0, 1.0, 1.0, 1.0, 1.0, 1.0, 1.0, 1.0, 1.0, 1.0, 1.0, 1.0, 1.0, 1.0, 1.0, 1.0, 1.0, 1.0, 1.0, 1.0, 1.0, 1.0, 1.0, 1.0, 1.0, 1.0, 1.0, 1.0, 1.0, 1.0, 1.0, 1.0, 1.0, 1.0, 1.0, 1.0, 1.0, 1.0, 1.0, 1.0, 1.0, 1.0, 1.0, 1.0, 1.0, 1.0, 1.0, 1.0, 1.0, 1.0, 1.0, 1.0, 1.0, 1.0, 1.0, 1.0, 1.0, 1.0, 1.0, 1.0, 1.0, 1.0, 1.0, 1.0, 1.0, 1.0, 1.0, 1.0, 1.0, 1.0, 1.0, 1.0, 1.0, 1.0, 1.0, 1.0, 1.0, 1.0, 1.0, 1.0, 1.0, 1.0, 1.0, 1.0, 1.0, 1.0, 1.0, 1.0, 1.0, 1.0, 1.0, 1.0, 1.0, 1.0, 1.0, 1.0, 1.0, 1.0, 1.0, 1.0, 1.0, 1.0, 1.0, 1.0, 1.0, 1.0, 1.0, 1.0, 1.0, 1.0, 1.0, 1.0, 1.0, 1.0, 1.0, 1.0, 1.0, 1.0, 1.0, 1.0, 1.0, 1.0, 1.0, 1.0, 1.0, 1.0, 1.0, 1.0, 1.0, 1.0, 1.0, 1.0, 1.0, 1.0, 1.0, 1.0, 1.0, 1.0, 1.0, 1.0, 1.0, 1.0, 1.0, 1.0, 1.0, 1.0, 1.0, 1.0, 1.0, 1.0, 1.0, 1.0, 1.0, 1.0, 1.0, 1.0, 1.0, 1.0, 1.0, 1.0, 1.0, 1.0, 1.0, 1.0, 1.0, 1.0, 1.0, 1.0, 1.0, 1.0, 1.0, 1.0, 1.0, 1.0, 1.0, 1.0, 1.0, 1.0, 1.0, 1.0, 1.0, 1.0, 1.0, 1.0, 1.0, 1.0, 1.0, 1.0, 1.0, 1.0, 1.0, 1.0, 1.0, 1.0, 1.0, 1.0, 1.0, 1.0, 1.0, 1.0, 1.0, 1.0, 1.0, 1.0, 1.0, 1.0, 1.0, 1.0, 1.0, 1.0, 1.0, 1.0, 1.0, 1.0, 1.0, 1.0, 1.0, 1.0, 1.0, 1.0, 1.0, 1.0, 1.0, 1.0, 1.0, 1.0, 1.0, 1.0, 1.0, 1.0, 1.0, 1.0, 1.0, 1.0, 1.0, 1.0, 1.0, 1.0, 1.0, 1.0, 1.0, 1.0, 1.0, 1.0, 1.0, 1.0, 1.0, 1.0, 1.0, 1.0, 1.0, 1.0, 1.0, 1.0, 1.0, 1.0, 1.0, 1.0, 1.0, 1.0, 1.0, 1.0, 1.0, 1.0, 1.0, 1.0, 1.0, 1.0, 1.0, 1.0, 1.0, 1.0, 1.0, 1.0, 1.0, 1.0, 1.0, 1.0, 1.0, 1.0, 1.0, 1.0, 1.0, 1.0, 1.0, 1.0, 1.0, 1.0, 1.0, 1.0, 1.0, 1.0, 1.0, 1.0, 1.0, 1.0, 1.0, 1.0, 1.0, 1.0, 1.0, 1.0, 1.0, 1.0, 1.0, 1.0, 1.0, 1.0, 1.0, 1.0, 1.0, 1.0, 1.0, 1.0, 1.0, 1.0, 1.0, 1.0, 1.0, 1.0, 1.0, 1.0, 1.0, 1.0, 1.0, 1.0, 1.0, 1.0, 1.0, 1.0, 1.0, 1.0, 1.0, 1.0, 1.0, 1.0, 1.0, 1.0, 1.0, 1.0, 1.0, 1.0, 1.0, 1.0, 1.0, 1.0, 1.0, 1.0, 1.0, 1.0, 1.0, 1.0, 1.0, 1.0, 1.0, 1.0, 1.0, 1.0, 1.0, 1.0, 1.0, 1.0, 1.0, 1.0, 1.0, 1.0, 1.0, 1.0, 1.0, 1.0, 1.0, 1.0, 1.0, 1.0, 1.0, 1.0, 1.0, 1.0, 1.0, 1.0, 1.0, 1.0, 1.0, 1.0, 1.0, 1.0, 1.0, 1.0, 1.0, 1.0, 1.0, 1.0, 1.0, 1.0, 1.0, 1.0, 1.0, 1.0, 1.0, 1.0, 1.0, 1.0, 1.0, 1.0, 1.0, 1.0, 1.0, 1.0, 1.0, 1.0, 1.0, 1.0, 1.0, 1.0, 1.0, 1.0, 1.0, 1.0, 1.0, 1.0, 1.0, 1.0, 1.0, 1.0, 1.0, 1.0, 1.0, 1.0, 1.0, 1.0, 1.0, 1.0, 1.0, 1.0, 1.0, 1.0, 1.0, 1.0, 1.0, 1.0, 1.0, 1.0, 1.0, 1.0, 1.0, 1.0, 1.0, 1.0, 1.0, 1.0, 1.0, 1.0, 1.0, 1.0, 1.0, 1.0, 1.0, 1.0, 1.0, 1.0, 1.0, 1.0, 1.0, 1.0, 1.0, 1.0, 1.0, 1.0, 1.0, 1.0, 1.0, 1.0, 1.0, 1.0, 1.0, 1.0, 1.0, 1.0, 1.0, 1.0, 1.0, 1.0, 1.0, 1.0, 1.0, 1.0, 1.0, 1.0, 1.0, 1.0, 1.0, 1.0, 1.0, 1.0, 1.0, 1.0, 1.0, 1.0, 1.0, 1.0, 1.0, 1.0, 1.0, 1.0, 1.0, 1.0, 1.0, 1.0, 1.0, 1.0, 1.0, 1.0, 1.0, 1.0, 1.0, 1.0, 1.0, 1.0, 1.0, 1.0, 1.0, 1.0, 1.0, 1.0, 1.0, 1.0, 1.0, 1.0, 1.0, 1.0, 1.0, 1.0, 1.0, 1.0, 1.0, 1.0, 1.0, 1.0, 1.0, 1.0, 1.0, 1.0, 1.0, 1.0, 1.0, 1.0, 1.0, 1.0, 1.0, 1.0, 1.0, 1.0, 1.0, 1.0, 1.0, 1.0, 1.0, 1.0, 1.0, 1.0, 1.0, 1.0, 1.0, 1.0, 1.0, 1.0, 1.0, 1.0, 1.0, 1.0, 1.0, 1.0, 1.0, 1.0, 1.0, 1.0, 1.0, 1.0, 1.0, 1.0, 1.0, 1.0, 1.0, 1.0, 1.0, 1.0, 1.0, 1.0, 1.0, 1.0, 1.0, 1.0, 1.0, 1.0, 1.0, 1.0, 1.0, 1.0, 1.0, 1.0, 1.0, 1.0, 1.0, 1.0, 1.0, 1.0, 1.0, 1.0, 1.0, 1.0, 1.0, 1.0, 1.0, 1.0, 1.0, 1.0, 1.0, 1.0, 1.0, 1.0, 1.0, 1.0, 1.0, 1.0, 1.0, 1.0, 1.0, 1.0, 1.0, 1.0, 1.0, 1.0, 1.0, 1.0, 1.0, 1.0, 1.0, 1.0, 1.0, 1.0, 1.0, 1.0, 1.0, 1.0, 1.0, 1.0, 1.0, 1.0, 1.0, 1.0, 1.0, 1.0, 1.0, 1.0, 1.0, 1.0, 1.0, 1.0, 1.0, 1.0, 1.0, 1.0, 1.0, 1.0, 1.0, 1.0, 1.0, 1.0, 1.0, 1.0, 1.0, 1.0, 1.0, 1.0, 1.0, 1.0, 1.0, 1.0, 1.0, 1.0, 1.0, 1.0, 1.0, 1.0, 1.0, 1.0, 1.0, 1.0, 1.0, 1.0, 1.0, 1.0, 1.0, 1.0, 1.0, 1.0, 1.0, 1.0, 1.0, 1.0, 1.0, 1.0, 1.0, 1.0, 1.0, 1.0, 1.0, 1.0, 1.0, 1.0, 1.0, 1.0, 1.0, 1.0, 1.0, 1.0, 1.0, 1.0, 1.0, 1.0, 1.0, 1.0, 1.0, 1.0, 1.0, 1.0, 1.0, 1.0, 1.0, 1.0, 1.0, 1.0, 1.0, 1.0, 1.0, 1.0, 1.0, 1.0, 1.0, 1.0, 1.0, 1.0, 1.0, 1.0, 1.0, 1.0, 1.0, 1.0, 1.0, 1.0, 1.0, 1.0, 1.0, 1.0, 1.0, 1.0, 1.0, 1.0, 1.0, 1.0, 1.0, 1.0, 1.0, 1.0, 1.0, 1.0, 1.0, 1.0, 1.0, 1.0, 1.0, 1.0, 1.0, 1.0, 1.0, 1.0, 1.0, 1.0, 1.0, 1.0, 1.0, 1.0, 1.0, 1.0, 1.0, 1.0, 1.0, 1.0, 1.0, 1.0, 1.0, 1.0, 1.0, 1.0, 1.0, 1.0, 1.0, 1.0, 1.0, 1.0, 1.0, 1.0, 1.0, 1.0, 1.0, 1.0, 1.0, 1.0, 1.0, 1.0, 1.0, 1.0, 1.0, 1.0, 1.0, 1.0, 1.0, 1.0, 1.0, 1.0, 1.0, 1.0, 1.0, 1.0, 1.0, 1.0, 1.0, 1.0, 1.0, 1.0, 1.0, 1.0, 1.0, 1.0, 1.0, 1.0, 1.0, 1.0, 1.0, 1.0, 1.0, 1.0, 1.0, 1.0, 1.0, 1.0, 1.0, 1.0, 1.0, 1.0, 1.0, 1.0, 1.0, 1.0, 1.0, 1.0, 1.0, 1.0, 1.0, 1.0, 1.0, 1.0, 1.0, 1.0, 1.0, 1.0, 1.0, 1.0, 1.0, 1.0, 1.0, 1.0, 1.0, 1.0, 1.0, 1.0, 1.0, 1.0, 1.0, 1.0, 1.0, 1.0, 1.0, 1.0, 1.0, 1.0, 1.0, 1.0, 1.0, 1.0, 1.0, 1.0, 1.0, 1.0, 1.0, 1.0, 1.0, 1.0, 1.0, 1.0, 1.0, 1.0, 1.0, 1.0, 1.0, 1.0, 1.0, 1.0, 1.0, 1.0, 1.0, 1.0, 1.0, 1.0, 1.0, 1.0, 1.0, 1.0, 1.0, 1.0, 1.0, 1.0, 1.0, 1.0, 1.0, 1.0, 1.0, 1.0, 1.0, 1.0, 1.0, 1.0, 1.0, 1.0, 1.0, 1.0, 1.0, 1.0, 1.0, 1.0, 1.0, 1.0, 1.0, 1.0, 1.0, 1.0, 1.0, 1.0, 1.0, 1.0, 1.0, 1.0, 1.0, 1.0, 1.0, 1.0, 1.0, 1.0, 1.0, 1.0, 1.0, 1.0, 1.0, 1.0, 1.0, 1.0, 1.0, 1.0, 1.0, 1.0, 1.0, 1.0, 1.0, 1.0, 1.0, 1.0, 1.0, 1.0, 1.0, 1.0, 1.0, 1.0, 1.0, 1.0, 1.0, 1.0, 1.0, 1.0, 1.0, 1.0, 1.0, 1.0, 1.0, 1.0, 1.0, 1.0, 1.0, 1.0, 1.0, 1.0, 1.0, 1.0, 1.0, 1.0, 1.0, 1.0, 1.0, 1.0, 1.0, 1.0, 1.0, 1.0, 1.0, 1.0, 1.0, 1.0, 1.0, 1.0, 1.0, 1.0, 1.0, 1.0, 1.0, 1.0, 1.0, 1.0, 1.0, 1.0, 1.0, 1.0, 1.0, 1.0, 1.0, 1.0, 1.0, 1.0, 1.0, 1.0, 1.0, 1.0, 1.0, 1.0, 1.0, 1.0, 1.0, 1.0, 1.0, 1.0, 1.0, 1.0, 1.0, 1.0, 1.0, 1.0, 1.0, 1.0, 1.0, 1.0, 1.0, 1.0, 1.0, 1.0, 1.0, 1.0, 1.0, 1.0, 1.0, 1.0, 1.0, 1.0, 1.0, 1.0, 1.0, 1.0, 1.0, 1.0, 1.0, 1.0, 1.0, 1.0, 1.0, 1.0, 1.0, 1.0, 1.0, 1.0, 1.0, 1.0, 1.0, 1.0, 1.0, 1.0, 1.0, 1.0, 1.0, 1.0, 1.0, 1.0, 1.0, 1.0, 1.0, 1.0, 1.0, 1.0, 1.0, 1.0, 1.0, 1.0, 1.0, 1.0, 1.0, 1.0, 1.0, 1.0, 1.0, 1.0, 1.0, 1.0, 1.0, 1.0, 1.0, 1.0, 1.0, 1.0, 1.0, 1.0, 1.0, 1.0, 1.0, 1.0, 1.0, 1.0, 1.0, 1.0, 1.0, 1.0, 1.0, 1.0, 1.0, 1.0, 1.0, 1.0, 1.0, 1.0, 1.0, 1.0, 1.0, 1.0, 1.0, 1.0, 1.0, 1.0, 1.0, 1.0, 1.0, 1.0, 1.0, 1.0, 1.0, 1.0, 1.0, 1.0, 1.0, 1.0, 1.0, 1.0, 1.0, 1.0, 1.0, 1.0, 1.0, 1.0, 1.0, 1.0, 1.0, 1.0, 1.0, 1.0, 1.0, 1.0, 1.0, 1.0, 1.0, 1.0, 1.0, 1.0, 1.0, 1.0, 1.0, 1.0, 1.0, 1.0, 1.0, 1.0, 1.0, 1.0, 1.0, 1.0, 1.0, 1.0, 1.0, 1.0, 1.0, 1.0, 1.0, 1.0, 1.0, 1.0, 1.0, 1.0, 1.0, 1.0, 1.0, 1.0, 1.0, 1.0, 1.0, 1.0, 1.0, 1.0, 1.0, 1.0, 1.0, 1.0, 1.0, 1.0, 1.0, 1.0, 1.0, 1.0, 1.0, 1.0, 1.0, 1.0, 1.0, 1.0, 1.0, 1.0, 1.0, 1.0, 1.0, 1.0, 1.0, 1.0, 1.0, 1.0, 1.0, 1.0, 1.0, 1.0, 1.0, 1.0, 1.0, 1.0, 1.0, 1.0, 1.0, 1.0, 1.0, 1.0, 1.0, 1.0, 1.0, 1.0, 1.0, 1.0, 1.0, 1.0, 1.0, 1.0, 1.0, 1.0, 1.0, 1.0, 1.0, 1.0, 1.0, 1.0, 1.0, 1.0, 1.0, 1.0, 1.0, 1.0, 1.0, 1.0, 1.0, 1.0, 1.0, 1.0, 1.0, 1.0, 1.0, 1.0, 1.0, 1.0, 1.0, 1.0, 1.0, 1.0, 1.0, 1.0, 1.0, 1.0, 1.0, 1.0, 1.0, 1.0, 1.0, 1.0, 1.0, 1.0, 1.0, 1.0, 1.0, 1.0, 1.0, 1.0, 1.0, 1.0, 1.0, 1.0, 1.0, 1.0, 1.0, 1.0, 1.0, 1.0, 1.0, 1.0, 1.0, 1.0, 1.0, 1.0, 1.0, 1.0, 1.0, 1.0, 1.0, 1.0, 1.0, 1.0, 1.0, 1.0, 1.0, 1.0, 1.0, 1.0, 1.0, 1.0, 1.0, 1.0, 1.0, 1.0, 1.0, 1.0, 1.0, 1.0, 1.0, 1.0, 1.0, 1.0, 1.0, 1.0, 1.0, 1.0, 1.0, 1.0, 1.0, 1.0, 1.0, 1.0, 1.0, 1.0, 1.0, 1.0, 1.0, 1.0, 1.0, 1.0, 1.0, 1.0, 1.0, 1.0, 1.0, 1.0, 1.0, 1.0, 1.0, 1.0, 1.0, 1.0, 1.0, 1.0, 1.0, 1.0, 1.0, 1.0, 1.0, 1.0, 1.0, 1.0, 1.0, 1.0, 1.0, 1.0, 1.0, 1.0, 1.0, 1.0, 1.0, 1.0, 1.0, 1.0, 1.0, 1.0, 1.0, 1.0, 1.0, 1.0, 1.0, 1.0, 1.0, 1.0, 1.0, 1.0, 1.0, 1.0, 1.0, 1.0, 1.0, 1.0, 1.0, 1.0, 1.0, 1.0, 1.0, 1.0, 1.0, 1.0, 1.0, 1.0, 1.0, 1.0, 1.0, 1.0, 1.0, 1.0, 1.0, 1.0, 1.0, 1.0, 1.0, 1.0, 1.0, 1.0, 1.0, 1.0, 1.0, 1.0, 1.0, 1.0, 1.0, 1.0, 1.0, 1.0, 1.0, 1.0, 1.0, 1.0, 1.0, 1.0, 1.0, 1.0, 1.0, 1.0, 1.0, 1.0, 1.0, 1.0, 1.0, 1.0, 1.0, 1.0, 1.0, 1.0, 1.0, 1.0, 1.0, 1.0, 1.0, 1.0, 1.0, 1.0, 1.0, 1.0, 1.0, 1.0, 1.0, 1.0, 1.0, 1.0, 1.0, 1.0, 1.0, 1.0, 1.0, 1.0, 1.0, 1.0, 1.0, 1.0, 1.0, 1.0, 1.0, 1.0, 1.0, 1.0, 1.0, 1.0, 1.0, 1.0, 1.0, 1.0, 1.0, 1.0, 1.0, 1.0, 1.0, 1.0, 1.0, 1.0, 1.0, 1.0, 1.0, 1.0, 1.0, 1.0, 1.0, 1.0, 1.0, 1.0, 1.0, 1.0, 1.0, 1.0, 1.0, 1.0, 1.0, 1.0, 1.0, 1.0, 1.0, 1.0, 1.0, 1.0, 1.0, 1.0, 1.0, 1.0, 1.0, 1.0, 1.0, 1.0, 1.0, 1.0, 1.0, 1.0, 1.0, 1.0, 1.0, 1.0, 1.0, 1.0, 1.0, 1.0, 1.0, 1.0, 1.0, 1.0, 1.0, 1.0, 1.0, 1.0, 1.0, 1.0, 1.0, 1.0, 1.0, 1.0, 1.0, 1.0, 1.0, 1.0, 1.0, 1.0, 1.0, 1.0, 1.0, 1.0, 1.0, 1.0, 1.0, 1.0, 1.0, 1.0, 1.0, 1.0, 1.0, 1.0, 1.0, 1.0, 1.0, 1.0, 1.0, 1.0, 1.0, 1.0, 1.0, 1.0, 1.0, 1.0, 1.0, 1.0, 1.0, 1.0, 1.0, 1.0, 1.0, 1.0, 1.0, 1.0, 1.0, 1.0, 1.0, 1.0, 1.0, 1.0, 1.0, 1.0, 1.0, 1.0, 1.0, 1.0, 1.0, 1.0, 1.0, 1.0, 1.0, 1.0, 1.0, 1.0, 1.0, 1.0, 1.0, 1.0, 1.0, 1.0, 1.0, 1.0, 1.0, 1.0, 1.0, 1.0, 1.0, 1.0, 1.0, 1.0, 1.0, 1.0, 1.0, 1.0, 1.0, 1.0, 1.0, 1.0, 1.0, 1.0, 1.0, 1.0, 1.0, 1.0, 1.0, 1.0, 1.0, 1.0, 1.0, 1.0, 1.0, 1.0, 1.0, 1.0, 1.0, 1.0, 1.0, 1.0, 1.0, 1.0, 1.0, 1.0, 1.0, 1.0, 1.0, 1.0, 1.0, 1.0, 1.0, 1.0, 1.0, 1.0, 1.0, 1.0, 1.0, 1.0, 1.0, 1.0, 1.0, 1.0, 1.0, 1.0, 1.0, 1.0, 1.0, 1.0, 1.0, 1.0, 1.0, 1.0, 1.0, 1.0, 1.0, 1.0, 1.0, 1.0, 1.0, 1.0, 1.0, 1.0, 1.0, 1.0, 1.0, 1.0, 1.0, 1.0, 1.0, 1.0, 1.0, 1.0, 1.0, 1.0, 1.0, 1.0, 1.0, 1.0, 1.0, 1.0, 1.0, 1.0, 1.0, 1.0, 1.0, 1.0, 1.0, 1.0, 1.0, 1.0, 1.0, 1.0, 1.0, 1.0, 1.0, 1.0, 1.0, 1.0, 1.0, 1.0, 1.0, 1.0, 1.0, 1.0, 1.0, 1.0, 1.0, 1.0, 1.0, 1.0, 1.0, 1.0, 1.0, 1.0, 1.0, 1.0, 1.0, 1.0, 1.0, 1.0, 1.0, 1.0, 1.0, 1.0, 1.0, 1.0, 1.0, 1.0, 1.0, 1.0, 1.0, 1.0, 1.0, 1.0, 1.0, 1.0, 1.0, 1.0, 1.0, 1.0, 1.0, 1.0, 1.0, 1.0, 1.0, 1.0, 1.0, 1.0, 1.0, 1.0, 1.0, 1.0, 1.0, 1.0, 1.0, 1.0, 1.0, 1.0, 1.0, 1.0, 1.0, 1.0, 1.0, 1.0, 1.0, 1.0, 1.0, 1.0, 1.0, 1.0, 1.0, 1.0, 1.0, 1.0, 1.0, 1.0, 1.0, 1.0, 1.0, 1.0, 1.0, 1.0, 1.0, 1.0, 1.0, 1.0, 1.0, 1.0, 1.0, 1.0, 1.0, 1.0, 1.0, 1.0, 1.0, 1.0, 1.0, 1.0, 1.0, 1.0, 1.0, 1.0, 1.0, 1.0, 1.0, 1.0, 1.0, 1.0, 1.0, 1.0, 1.0, 1.0, 1.0, 1.0, 1.0, 1.0, 1.0, 1.0, 1.0, 1.0, 1.0, 1.0, 1.0, 1.0, 1.0, 1.0, 1.0, 1.0, 1.0, 1.0, 1.0, 1.0, 1.0, 1.0, 1.0, 1.0, 1.0, 1.0, 1.0, 1.0, 1.0, 1.0, 1.0, 1.0, 1.0, 1.0, 1.0, 1.0, 1.0, 1.0, 1.0, 1.0, 1.0, 1.0, 1.0, 1.0, 1.0, 1.0, 1.0, 1.0, 1.0, 1.0, 1.0, 1.0, 1.0, 1.0, 1.0, 1.0, 1.0, 1.0, 1.0, 1.0, 1.0, 1.0, 1.0, 1.0, 1.0, 1.0, 1.0, 1.0, 1.0, 1.0, 1.0, 1.0, 1.0, 1.0, 1.0, 1.0, 1.0, 1.0, 1.0, 1.0, 1.0, 1.0, 1.0, 1.0, 1.0, 1.0, 1.0, 1.0, 1.0, 1.0, 1.0, 1.0, 1.0, 1.0, 1.0, 1.0, 1.0, 1.0, 1.0, 1.0, 1.0, 1.0, 1.0, 1.0, 1.0, 1.0, 1.0, 1.0, 1.0, 1.0, 1.0, 1.0, 1.0, 1.0, 1.0, 1.0, 1.0, 1.0, 1.0, 1.0, 1.0, 1.0, 1.0, 1.0, 1.0, 1.0, 1.0, 1.0, 1.0, 1.0, 1.0, 1.0, 1.0, 1.0, 1.0, 1.0, 1.0, 1.0, 1.0, 1.0, 1.0, 1.0, 1.0, 1.0, 1.0, 1.0, 1.0, 1.0, 1.0, 1.0, 1.0, 1.0, 1.0, 1.0, 1.0, 1.0, 1.0, 1.0, 1.0, 1.0, 1.0, 1.0, 1.0, 1.0, 1.0, 1.0, 1.0, 1.0, 1.0, 1.0, 1.0, 1.0, 1.0, 1.0, 1.0, 1.0, 1.0, 1.0, 1.0, 1.0, 1.0, 1.0, 1.0, 1.0, 1.0, 1.0, 1.0, 1.0, 1.0, 1.0, 1.0, 1.0, 1.0, 1.0, 1.0, 1.0, 1.0, 1.0, 1.0, 1.0])
me_cube_001.materials.append(mat_skin)
me_cube_001.materials.append(mat_top)
me_cube_001.materials.append(mat_trousers)
me_cube_001.materials.append(mat_shoes)
me_cube_001.materials.append(mat_mouth)
me_cube_001.materials.append(mat_eye)
me_cube_001.materials.append(mat_pupil)
me_cube_001.materials.append(mat_hat)
me_cube_001.materials.append(mat_hair)
me_cube_001.use_paint_bone_selection = False
me_cube_001.use_paint_mask = True
me_cube_001.update()

# ---- objects
ob_cube = bpy.data.objects.new('Cube', me_cube_001)

# ---- transforms, parenting, visibility, modifiers, constraints
ob_cube.location = (0.0, 0.0, 0.0)

# ---- collection membership
col_collection.objects.link(ob_cube)

# ---- scene / render settings (as saved in the file)
scene.frame_start = 1; scene.frame_end = 250; scene.frame_set(1)
scene.render.engine = 'BLENDER_EEVEE_NEXT'
scene.cycles.sampling_pattern = 'TABULATED_SOBOL'
scene.cycles.use_light_tree = False
scene.view_settings.view_transform = 'Filmic'
bpy.context.view_layer.update()

# ---- added for rendering (the .blend has no active camera and no usable light): camera, sun
cam_auto = bpy.data.cameras.new('AutoCamera')
cam_auto.lens = 50.0
cam_auto.sensor_width = 36.0
cam_auto.clip_end = 1000.0
ob_auto_camera = bpy.data.objects.new('AutoCamera', cam_auto)
scene.collection.objects.link(ob_auto_camera)
ob_auto_camera.location = (9.19834, -11.1355, 7.5088)
ob_auto_camera.rotation_euler = (1.09748, -7.21219e-08, 0.694738)
scene.camera = ob_auto_camera
light_auto_sun = bpy.data.lights.new('AutoSun', 'SUN')
light_auto_sun.energy = 3.0
light_auto_sun.angle = 0.0523599
ob_auto_sun = bpy.data.objects.new('AutoSun', light_auto_sun)
scene.collection.objects.link(ob_auto_sun)
ob_auto_sun.rotation_euler = (0.872665, 0.174533, 0.523599)
bpy.context.view_layer.update()
